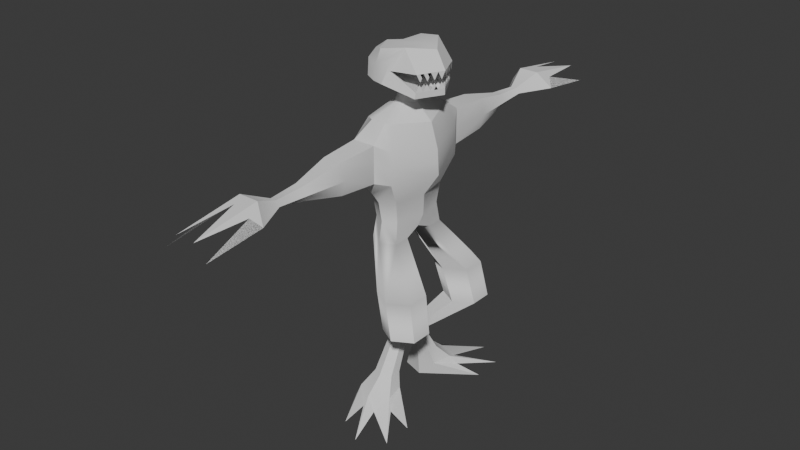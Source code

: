# Source: monster.blend  (saved by Blender 4.0.36; exported with 4.5.12 LTS)
import bpy
from mathutils import Matrix  # noqa: F401  (used for matrix-valued properties, if any)

bpy.ops.wm.read_factory_settings(use_empty=True)
scene = bpy.context.scene
scene.name = 'Scene'

# ---- collections
col_collection = bpy.data.collections.new('Collection'); scene.collection.children.link(col_collection)

# ---- node groups
ng_auto_smooth = bpy.data.node_groups.new('Auto Smooth', 'GeometryNodeTree')
_s = ng_auto_smooth.interface.new_socket(name='Geometry', in_out='OUTPUT', socket_type='NodeSocketGeometry')
_s = ng_auto_smooth.interface.new_socket(name='Geometry', in_out='INPUT', socket_type='NodeSocketGeometry')
_s = ng_auto_smooth.interface.new_socket(name='Angle', in_out='INPUT', socket_type='NodeSocketFloat')
_s.subtype = 'ANGLE'
_s.min_value = 0.0
_s.max_value = 3.142
ng_auto_smooth.is_modifier = True
_N = ng_auto_smooth.nodes; _L = ng_auto_smooth.links
n0 = _N.new('NodeGroupOutput'); n0.name = 'Group Output'; n0.location = (480, -100)
n1 = _N.new('NodeGroupInput'); n1.name = 'Group Input'; n1.location = (-420, -300)
n2 = _N.new('NodeGroupInput'); n2.name = 'Group Input.001'; n2.location = (-60, -100)
n3 = _N.new('GeometryNodeSetShadeSmooth'); n3.name = 'Set Shade Smooth'; n3.location = (120, -100)
n3.domain = 'EDGE'
n4 = _N.new('GeometryNodeSetShadeSmooth'); n4.name = 'Set Shade Smooth.001'; n4.location = (300, -100)
n5 = _N.new('GeometryNodeInputMeshEdgeAngle'); n5.name = 'Edge Angle'; n5.location = (-420, -220)
n6 = _N.new('GeometryNodeInputEdgeSmooth'); n6.name = 'Is Edge Smooth'; n6.location = (-60, -160)
n7 = _N.new('GeometryNodeInputShadeSmooth'); n7.name = 'Is Face Smooth'; n7.location = (-240, -340)
n8 = _N.new('FunctionNodeBooleanMath'); n8.name = 'Boolean Math'; n8.location = (-60, -220)
n9 = _N.new('FunctionNodeCompare'); n9.name = 'Compare'; n9.location = (-240, -180)
n9.operation = 'LESS_EQUAL'
_L.new(n5.outputs[0], n9.inputs[0])
_L.new(n4.outputs[0], n0.inputs[0])
_L.new(n1.outputs[1], n9.inputs[1])
_L.new(n9.outputs[0], n8.inputs[0])
_L.new(n7.outputs[0], n8.inputs[1])
_L.new(n2.outputs[0], n3.inputs[0])
_L.new(n6.outputs[0], n3.inputs[1])
_L.new(n3.outputs[0], n4.inputs[0])
_L.new(n8.outputs[0], n3.inputs[2])
n0.is_active_output = True

# ---- world
world_world = bpy.data.worlds.new('World'); scene.world = world_world
world_world.use_nodes = True; world_world.node_tree.nodes.clear()
_N = world_world.node_tree.nodes; _L = world_world.node_tree.links
n0 = _N.new('ShaderNodeOutputWorld'); n0.name = 'World Output'; n0.location = (300, 300)
n1 = _N.new('ShaderNodeBackground'); n1.name = 'Background'; n1.location = (10, 300)
n1.inputs[0].default_value = (0.05088, 0.05088, 0.05088, 1.0)
_L.new(n1.outputs[0], n0.inputs[0])
n0.is_active_output = True
world_world.color = (0.05088, 0.05088, 0.05088)
world_world.use_sun_shadow = False
world_world.sun_shadow_jitter_overblur = 0.0

# ---- meshes
me_cylinder_003 = bpy.data.meshes.new('Cylinder.003')
me_cylinder_003.from_pydata([(0.3784, -1.5, 9.099), (1.166, -1.5, 7.802), (-0.3784, -1.5, 9.099), (-1.306, -1.5, 8.257), (0.9219, -1.5, 8.603), (-0.7913, -1.5, 8.773), (0.6804, -1.5, 6.193), (-1.035, -1.5, 6.508), (-1.231, -1.5, 7.298), (1.219, -1.5, 6.982), (0.4599, -1.5, 5.068), (-0.138, -1.5, 4.828), (0.6491, -1.5, 5.512), (-0.6513, -1.5, 5.512), (-0.488, -1.5, 5.068), (0.3784, -1.5, 9.408), (-0.3784, -1.5, 9.408), (-1.268, -1.5, 7.777), (1.193, -1.5, 7.392), (1.393, -1.5, 9.546), (-1.114, -1.5, 9.85), (1.09, -1.5, 10.83), (-1.196, -1.5, 10.43), (0.614, -1.5, 10.93), (-0.764, -1.5, 10.74), (-0.7732, -1.5, 9.965), (1.393, -1.5, 9.746), (1.393, -1.5, 10.27), (-1.49e-08, -0.2863, -0.8175), (0.0, -1.323, 1.0), (0.25, -0.142, -0.8175), (0.2565, -1.201, 1.0), (0.25, 0.1467, -0.8175), (0.2565, -0.9052, 1.0), (-1.49e-08, 0.291, -0.8175), (0.0, -0.7571, 1.0), (-0.25, 0.1467, -0.8175), (-0.2565, -0.9052, 1.0), (-0.25, -0.142, -0.8175), (-0.2565, -1.201, 1.0), (1.225, -0.6992, 2.261), (0.4599, -0.4355, 4.83), (0.1664, -1.113, 9.099), (1.848, -0.3395, 2.261), (1.848, 0.3798, 2.261), (1.225, 0.7395, 2.261), (0.6021, 0.3798, 2.261), (0.6021, -0.3395, 2.261), (0.0, -0.17, 4.83), (-0.1664, -1.113, 9.099), (0.4599, -0.9666, 4.83), (0.0, -1.232, 4.83), (-0.461, -0.433, 6.193), (0.461, -0.433, 6.193), (0.0, -0.1669, 6.193), (0.6558, 0.01679, 8.033), (-0.6558, 0.01679, 8.033), (-0.5018, -0.3387, 8.773), (0.5018, -0.3387, 8.773), (0.6564, 0.01822, 6.987), (-0.6564, 0.01822, 6.987), (-0.08321, -1.065, 9.099), (-0.3737, 0.444, 8.321), (-0.2509, -0.1938, 8.773), (-0.374, 0.4458, 7.129), (0.08321, -1.065, 9.099), (0.3737, 0.444, 8.321), (0.2509, -0.1938, 8.773), (0.374, 0.4458, 7.129), (0.0, 0.1152, 6.59), (0.2881, 0.2763, 3.45), (0.2881, -0.4805, 3.45), (1.599, 0.2763, 3.45), (0.9435, -0.8589, 3.45), (1.599, -0.4805, 3.45), (0.9435, 0.6547, 3.45), (0.0, -0.3084, 5.512), (0.412, -0.5462, 5.512), (-0.4599, -0.4355, 4.83), (-0.488, -0.9666, 4.83), (-0.412, -0.5462, 5.512), (0.1664, -1.345, 9.408), (-0.1664, -1.345, 9.408), (-0.08321, -1.297, 9.408), (0.08321, -1.297, 9.408), (-0.1426, 3.08, 7.947), (0.1426, 3.08, 7.947), (-0.1427, 3.081, 7.492), (0.1427, 3.081, 7.492), (0.3177, 1.763, 7.216), (-0.3177, 1.763, 7.216), (-0.3174, 1.762, 8.228), (0.3174, 1.762, 8.228), (-0.6561, 0.01751, 7.51), (0.6561, 0.01751, 7.51), (-0.3738, 0.4449, 7.725), (0.3738, 0.4449, 7.725), (-0.3347, 3.08, 7.72), (0.3347, 3.08, 7.72), (-0.485, 1.763, 7.722), (0.485, 1.763, 7.722), (-0.0979, 4.08, 7.878), (0.0979, 4.08, 7.878), (-0.2297, 4.08, 7.721), (-0.09799, 4.08, 7.715), (0.2297, 4.08, 7.721), (0.09799, 4.08, 7.715), (-0.3295, 4.935, 8.249), (0.3295, 4.935, 8.249), (-0.7733, 5.193, 7.723), (-0.3299, 5.193, 8.046), (0.7733, 5.193, 7.723), (0.3299, 5.193, 8.046), (-0.3296, 7.111, 7.918), (0.3296, 7.111, 7.918), (-0.7307, 7.111, 7.466), (0.7307, 7.111, 7.466), (-0.5301, 5.431, 8.007), (0.0, 5.431, 8.244), (0.5301, 5.431, 8.007), (-7.451e-09, -0.9056, 0.0), (0.3369, -0.7191, 0.0), (0.3369, -0.3301, 0.0), (-7.451e-09, -0.1356, 0.0), (-0.3369, -0.3301, 0.0), (-0.3369, -0.7191, 0.0), (0.4685, -0.5896, -0.5), (0.6014, 0.08612, -0.5), (-7.451e-09, 0.4334, -0.5), (-0.6014, 0.08612, -0.5), (-0.6014, -0.6084, -0.5), (-0.0554, -0.7848, -0.5), (-0.01662, -0.7953, -1.0), (1.612, 0.4065, -1.0), (1.612, 1.406, -1.0), (0.7458, 1.906, -1.0), (-0.1202, 1.406, -1.0), (-0.744, -0.5513, -1.0), (0.7961, 0.2566, -0.8174), (0.3934, 0.6116, -0.8274), (-0.04372, 0.6116, -0.7866), (-0.8385, 0.08375, -1.0), (0.9168, -0.7101, 9.519), (-0.8369, -0.7096, 9.85), (-0.393, -0.4569, 9.85), (-0.02138, -0.3605, 9.85), (0.5268, -0.734, 10.95), (-0.9442, -0.8721, 10.34), (-0.3757, -0.5207, 10.32), (0.2613, -0.4851, 10.63), (-0.608, -0.9532, 10.65), (-0.2365, -0.5838, 10.81), (0.185, -0.5094, 10.25), (0.9603, -0.6998, 9.722), (1.009, -0.6791, 10.27), (1.177, -1.1, 9.734), (1.068, -0.8998, 9.728), (1.285, -1.3, 9.74), (1.014, -0.7998, 9.942), (1.231, -1.2, 9.953), (0.1875, -1.5, 10.47), (1.122, -0.9999, 9.947), (1.148, -1.5, 10.29), (1.339, -1.4, 9.959), (1.093, -1.5, 9.659), (1.201, -1.09, 10.27), (1.105, -0.8844, 10.27), (1.297, -1.295, 10.27), (1.057, -0.7817, 10.03), (1.249, -1.192, 10.03), (1.153, -0.987, 10.03), (1.345, -1.397, 10.03), (-1.49e-08, -2.707, -0.8175), (0.0, -1.67, 1.0), (0.25, -2.851, -0.8175), (0.2565, -1.792, 1.0), (0.25, -3.14, -0.8175), (0.2565, -2.088, 1.0), (-1.49e-08, -3.284, -0.8175), (0.0, -2.236, 1.0), (-0.25, -3.14, -0.8175), (-0.2565, -2.088, 1.0), (-0.25, -2.851, -0.8175), (-0.2565, -1.792, 1.0), (1.225, -2.294, 2.261), (0.4599, -2.558, 4.83), (0.1664, -1.88, 9.099), (1.848, -2.654, 2.261), (1.848, -3.373, 2.261), (1.225, -3.733, 2.261), (0.6021, -3.373, 2.261), (0.6021, -2.654, 2.261), (0.0, -2.823, 4.83), (-0.1664, -1.88, 9.099), (0.4599, -2.027, 4.83), (0.0, -1.761, 4.83), (-0.461, -2.56, 6.193), (0.461, -2.56, 6.193), (0.0, -2.826, 6.193), (0.6558, -3.01, 8.033), (-0.6558, -3.01, 8.033), (-0.5018, -2.654, 8.773), (0.5018, -2.654, 8.773), (0.6564, -3.011, 6.987), (-0.6564, -3.011, 6.987), (-0.08321, -1.928, 9.099), (-0.3737, -3.437, 8.321), (-0.2509, -2.799, 8.773), (-0.374, -3.439, 7.129), (0.08321, -1.928, 9.099), (0.3737, -3.437, 8.321), (0.2509, -2.799, 8.773), (0.374, -3.439, 7.129), (0.0, -3.108, 6.59), (0.2881, -3.269, 3.45), (0.2881, -2.513, 3.45), (1.599, -3.269, 3.45), (0.9435, -2.134, 3.45), (1.599, -2.513, 3.45), (0.9435, -3.648, 3.45), (0.0, -2.685, 5.512), (0.412, -2.447, 5.512), (-0.4599, -2.558, 4.83), (-0.488, -2.027, 4.83), (-0.412, -2.447, 5.512), (0.1664, -1.648, 9.408), (-0.1664, -1.648, 9.408), (-0.08321, -1.696, 9.408), (0.08321, -1.696, 9.408), (-0.1426, -6.073, 7.947), (0.1426, -6.073, 7.947), (-0.1427, -6.074, 7.492), (0.1427, -6.074, 7.492), (0.3177, -4.756, 7.216), (-0.3177, -4.756, 7.216), (-0.3174, -4.755, 8.228), (0.3174, -4.755, 8.228), (-0.6561, -3.011, 7.51), (0.6561, -3.011, 7.51), (-0.3738, -3.438, 7.725), (0.3738, -3.438, 7.725), (-0.3347, -6.073, 7.72), (0.3347, -6.073, 7.72), (-0.485, -4.756, 7.722), (0.485, -4.756, 7.722), (-0.0979, -7.073, 7.878), (0.0979, -7.073, 7.878), (-0.2297, -7.073, 7.721), (-0.09799, -7.073, 7.715), (0.2297, -7.073, 7.721), (0.09799, -7.073, 7.715), (-0.3295, -7.928, 8.249), (0.3295, -7.928, 8.249), (-0.7733, -8.186, 7.723), (-0.3299, -8.187, 8.046), (0.7733, -8.186, 7.723), (0.3299, -8.187, 8.046), (-0.3296, -10.1, 7.918), (0.3296, -10.1, 7.918), (-0.7307, -10.1, 7.466), (0.7307, -10.1, 7.466), (-0.5301, -8.425, 8.007), (0.0, -8.424, 8.244), (0.5301, -8.425, 8.007), (-7.451e-09, -2.088, 0.0), (0.3369, -2.274, 0.0), (0.3369, -2.663, 0.0), (-7.451e-09, -2.857, 0.0), (-0.3369, -2.663, 0.0), (-0.3369, -2.274, 0.0), (0.4685, -2.404, -0.5), (0.6014, -3.079, -0.5), (-7.451e-09, -3.426, -0.5), (-0.6014, -3.079, -0.5), (-0.6014, -2.385, -0.5), (-0.0554, -2.208, -0.5), (-0.01662, -2.198, -1.0), (1.612, -3.4, -1.0), (1.612, -4.4, -1.0), (0.7458, -4.9, -1.0), (-0.1202, -4.4, -1.0), (-0.744, -2.442, -1.0), (0.7961, -3.25, -0.8174), (0.3934, -3.605, -0.8274), (-0.04372, -3.605, -0.7866), (-0.8385, -3.077, -1.0), (0.9168, -2.283, 9.519), (-0.8369, -2.284, 9.85), (-0.393, -2.536, 9.85), (-0.02138, -2.633, 9.85), (0.5268, -2.259, 10.95), (-0.9442, -2.121, 10.34), (-0.3757, -2.472, 10.32), (0.2613, -2.508, 10.63), (-0.608, -2.04, 10.65), (-0.2365, -2.409, 10.81), (0.185, -2.484, 10.25), (0.9603, -2.293, 9.722), (1.009, -2.314, 10.27), (1.177, -1.893, 9.734), (1.068, -2.093, 9.728), (1.285, -1.693, 9.74), (1.014, -2.193, 9.942), (1.231, -1.793, 9.953), (1.122, -1.993, 9.947), (1.339, -1.593, 9.959), (1.201, -1.904, 10.27), (1.105, -2.109, 10.27), (1.297, -1.698, 10.27), (1.057, -2.211, 10.03), (1.249, -1.801, 10.03), (1.153, -2.006, 10.03), (1.345, -1.596, 10.03)], [], [(25, 164, 153, 152), (39, 37, 46, 47), (120, 29, 31, 121), (121, 31, 33, 122), (122, 33, 35, 123), (123, 35, 37, 124), (124, 37, 39, 125), (125, 39, 29, 120), (28, 30, 32, 34, 36, 38), (74, 73, 51, 50), (37, 35, 45, 46), (31, 29, 40, 43), (35, 33, 44, 45), (33, 31, 43, 44), (29, 39, 47, 40), (71, 70, 78, 79), (72, 74, 50, 41), (73, 71, 79, 51), (75, 72, 41, 48), (70, 75, 48, 78), (63, 61, 49, 57), (10, 50, 51, 11), (4, 0, 42, 58), (76, 54, 52, 80), (48, 78, 79, 51, 50, 41), (77, 53, 54, 76), (5, 3, 56, 57), (2, 5, 57, 49), (1, 4, 58, 55), (62, 63, 57, 56), (55, 58, 67, 66), (94, 55, 66, 96), (58, 42, 65, 67), (67, 65, 61, 63), (66, 67, 63, 62), (68, 64, 69), (54, 69, 64, 60, 52), (53, 59, 68, 69, 54), (7, 8, 60, 52), (94, 59, 9, 18), (9, 59, 53, 6), (46, 45, 75, 70), (45, 44, 72, 75), (40, 47, 71, 73), (44, 43, 74, 72), (47, 46, 70, 71), (43, 40, 73, 74), (14, 11, 51, 79), (41, 77, 76, 48), (48, 76, 80, 78), (7, 13, 80, 52), (13, 80, 78, 79, 14), (12, 77, 41, 50, 10), (75, 72, 74, 73, 71, 70), (12, 6, 53, 77), (42, 0, 15, 81), (65, 42, 81, 84), (49, 61, 83, 82), (61, 65, 84, 83), (2, 49, 82, 16), (87, 88, 106, 104), (100, 92, 86, 98), (92, 91, 85, 86), (89, 88, 87, 90), (99, 97, 85, 91), (95, 99, 91, 62), (68, 89, 90, 64), (66, 62, 91, 92), (96, 66, 92, 100), (93, 56, 3, 17), (93, 95, 62, 56), (60, 64, 95, 93), (60, 93, 17, 8), (68, 96, 100, 89), (64, 90, 99, 95), (90, 87, 97, 99), (89, 100, 98, 88), (106, 105, 111, 112), (55, 94, 18, 1), (59, 94, 96, 68), (98, 86, 102, 105), (97, 87, 104, 103), (88, 98, 105, 106), (85, 97, 103, 101), (86, 85, 101, 102), (102, 101, 107, 108), (105, 102, 108, 111), (104, 106, 112, 110), (103, 104, 110, 109), (101, 103, 109, 107), (107, 109, 115, 117, 113), (108, 107, 113, 118, 114), (111, 108, 114, 119, 116), (115, 109, 110, 113, 117), (112, 114, 118, 113, 110), (116, 119, 114, 112, 111), (130, 125, 120, 131), (129, 124, 125, 130), (128, 123, 124, 129), (127, 122, 123, 128), (126, 121, 122, 127), (131, 120, 121, 126), (132, 131, 126, 133), (133, 126, 127, 134, 138), (134, 127, 128, 135, 139), (135, 128, 129, 136, 140), (137, 130, 131, 132), (30, 28, 132, 133), (134, 32, 30, 133, 138), (34, 32, 134, 139, 135), (36, 34, 135, 140, 136), (38, 36, 136, 141, 137), (28, 38, 137, 132), (137, 141, 129, 130), (129, 141, 136), (83, 84, 145, 144), (16, 82, 143, 20), (81, 15, 19, 142), (82, 83, 144, 143), (84, 81, 142, 145), (143, 144, 148, 147), (145, 142, 153, 152, 154, 146, 149), (144, 145, 149, 148), (20, 143, 147, 22), (27, 154, 162), (147, 148, 151, 150), (148, 149, 146, 151), (22, 147, 150, 24), (146, 21, 23), (146, 23, 24, 150, 151), (26, 153, 164), (21, 146, 154, 27), (168, 154, 166), (162, 154, 160), (154, 152, 25, 160), (170, 165, 166), (169, 165, 167), (171, 167, 27), (158, 156, 153), (161, 155, 156), (159, 157, 155), (163, 157, 26), (26, 153, 142, 19), (25, 164, 297, 296), (183, 181, 190, 191), (264, 173, 175, 265), (265, 175, 177, 266), (266, 177, 179, 267), (267, 179, 181, 268), (268, 181, 183, 269), (269, 183, 173, 264), (172, 174, 176, 178, 180, 182), (218, 217, 195, 194), (181, 179, 189, 190), (175, 173, 184, 187), (179, 177, 188, 189), (177, 175, 187, 188), (173, 183, 191, 184), (215, 214, 222, 223), (216, 218, 194, 185), (217, 215, 223, 195), (219, 216, 185, 192), (214, 219, 192, 222), (207, 205, 193, 201), (10, 194, 195, 11), (4, 0, 186, 202), (220, 198, 196, 224), (192, 222, 223, 195, 194, 185), (221, 197, 198, 220), (5, 3, 200, 201), (2, 5, 201, 193), (1, 4, 202, 199), (206, 207, 201, 200), (199, 202, 211, 210), (238, 199, 210, 240), (202, 186, 209, 211), (211, 209, 205, 207), (210, 211, 207, 206), (212, 208, 213), (198, 213, 208, 204, 196), (197, 203, 212, 213, 198), (7, 8, 204, 196), (238, 203, 9, 18), (9, 203, 197, 6), (190, 189, 219, 214), (189, 188, 216, 219), (184, 191, 215, 217), (188, 187, 218, 216), (191, 190, 214, 215), (187, 184, 217, 218), (14, 11, 195, 223), (185, 221, 220, 192), (192, 220, 224, 222), (7, 13, 224, 196), (13, 224, 222, 223, 14), (12, 221, 185, 194, 10), (219, 216, 218, 217, 215, 214), (12, 6, 197, 221), (186, 0, 15, 225), (209, 186, 225, 228), (193, 205, 227, 226), (205, 209, 228, 227), (2, 193, 226, 16), (231, 232, 250, 248), (244, 236, 230, 242), (236, 235, 229, 230), (233, 232, 231, 234), (243, 241, 229, 235), (239, 243, 235, 206), (212, 233, 234, 208), (210, 206, 235, 236), (240, 210, 236, 244), (237, 200, 3, 17), (237, 239, 206, 200), (204, 208, 239, 237), (204, 237, 17, 8), (212, 240, 244, 233), (208, 234, 243, 239), (234, 231, 241, 243), (233, 244, 242, 232), (250, 249, 255, 256), (199, 238, 18, 1), (203, 238, 240, 212), (242, 230, 246, 249), (241, 231, 248, 247), (232, 242, 249, 250), (229, 241, 247, 245), (230, 229, 245, 246), (246, 245, 251, 252), (249, 246, 252, 255), (248, 250, 256, 254), (247, 248, 254, 253), (245, 247, 253, 251), (251, 253, 259, 261, 257), (252, 251, 257, 262, 258), (255, 252, 258, 263, 260), (259, 253, 254, 257, 261), (256, 258, 262, 257, 254), (260, 263, 258, 256, 255), (274, 269, 264, 275), (273, 268, 269, 274), (272, 267, 268, 273), (271, 266, 267, 272), (270, 265, 266, 271), (275, 264, 265, 270), (276, 275, 270, 277), (277, 270, 271, 278, 282), (278, 271, 272, 279, 283), (279, 272, 273, 280, 284), (281, 274, 275, 276), (174, 172, 276, 277), (278, 176, 174, 277, 282), (178, 176, 278, 283, 279), (180, 178, 279, 284, 280), (182, 180, 280, 285, 281), (172, 182, 281, 276), (281, 285, 273, 274), (273, 285, 280), (227, 228, 289, 288), (16, 226, 287, 20), (225, 15, 19, 286), (226, 227, 288, 287), (228, 225, 286, 289), (287, 288, 292, 291), (289, 286, 297, 296, 298, 290, 293), (288, 289, 293, 292), (20, 287, 291, 22), (27, 298, 162), (291, 292, 295, 294), (292, 293, 290, 295), (22, 291, 294, 24), (290, 21, 23), (290, 23, 24, 294, 295), (26, 297, 164), (21, 290, 298, 27), (309, 298, 307), (162, 298, 160), (298, 296, 25, 160), (311, 306, 307), (310, 306, 308), (312, 308, 27), (302, 300, 297), (304, 299, 300), (303, 301, 299), (305, 301, 26), (26, 297, 286, 19)])
me_cylinder_003.polygons.foreach_set('use_smooth', [True] * 286)
_uv = me_cylinder_003.uv_layers.new(name='UVMap')
_uv.uv.foreach_set('vector', [0.75, 1.0, 0.0, 0.0, 0.6667, 1.0, 0.6667, 1.0, 0.1667, 1.0, 0.3333, 1.0, 0.3333, 1.0, 0.1667, 1.0, 1.0, 0.75, 1.0, 1.0, 0.8333, 1.0, 0.8333, 0.75, 0.8333, 0.75, 0.8333, 1.0, 0.6667, 1.0, 0.6667, 0.75, 0.6667, 0.75, 0.6667, 1.0, 0.5, 1.0, 0.5, 0.75, 0.5, 0.75, 0.5, 1.0, 0.3333, 1.0, 0.3333, 0.75, 0.3333, 0.75, 0.3333, 1.0, 0.1667, 1.0, 0.1667, 0.75, 0.1667, 0.75, 0.1667, 1.0, -8.941e-08, 1.0, -8.941e-08, 0.75, 0.75, 0.4781, 0.9475, 0.364, 0.9475, 0.136, 0.75, 0.02193, 0.5525, 0.136, 0.5525, 0.364, 0.8333, 1.0, 1.0, 1.0, 1.0, 1.0, 0.8333, 1.0, 0.3333, 1.0, 0.5, 1.0, 0.5, 1.0, 0.3333, 1.0, 0.8333, 1.0, 1.0, 1.0, 1.0, 1.0, 0.8333, 1.0, 0.5, 1.0, 0.6667, 1.0, 0.6667, 1.0, 0.5, 1.0, 0.6667, 1.0, 0.8333, 1.0, 0.8333, 1.0, 0.6667, 1.0, -8.941e-08, 1.0, 0.1667, 1.0, 0.1667, 1.0, -8.941e-08, 1.0, 0.1667, 1.0, 0.3333, 1.0, 0.3333, 1.0, 0.1667, 1.0, 0.6667, 1.0, 0.8333, 1.0, 0.8333, 1.0, 0.6667, 1.0, -8.941e-08, 1.0, 0.1667, 1.0, 0.1667, 1.0, -8.941e-08, 1.0, 0.5, 1.0, 0.6667, 1.0, 0.6667, 1.0, 0.5, 1.0, 0.3333, 1.0, 0.5, 1.0, 0.5, 1.0, 0.3333, 1.0, 0.4167, 1.0, 0.4167, 1.0, 0.3333, 1.0, 0.3333, 1.0, 0.0, 0.0, 0.0, 0.0, 0.0, 0.0, 0.0, 0.0, 0.75, 1.0, 0.75, 1.0, 0.6667, 1.0, 0.6667, 1.0, 0.5, 1.0, 0.5, 1.0, 0.3333, 1.0, 0.3333, 1.0, 0.0, 0.0, 0.0, 0.0, 0.0, 0.0, 0.0, 0.0, 0.0, 0.0, 0.0, 0.0, 0.6667, 1.0, 0.6667, 1.0, 0.5, 1.0, 0.5, 1.0, 0.25, 1.0, 0.25, 1.0, 0.3333, 1.0, 0.3333, 1.0, 0.25, 1.0, 0.25, 1.0, 0.3333, 1.0, 0.3333, 1.0, 0.75, 1.0, 0.75, 1.0, 0.6667, 1.0, 0.6667, 1.0, 0.4167, 1.0, 0.4167, 1.0, 0.3333, 1.0, 0.3333, 1.0, 0.6667, 1.0, 0.6667, 1.0, 0.5833, 1.0, 0.5833, 1.0, 0.6667, 1.0, 0.6667, 1.0, 0.5833, 1.0, 0.5833, 1.0, 0.6667, 1.0, 0.6667, 1.0, 0.5833, 1.0, 0.5833, 1.0, 0.5833, 1.0, 0.5833, 1.0, 0.4167, 1.0, 0.4167, 1.0, 0.5833, 1.0, 0.5833, 1.0, 0.4167, 1.0, 0.4167, 1.0, 0.5833, 1.0, 0.4167, 1.0, 0.0, 0.0, 0.0, 0.0, 0.0, 0.0, 0.0, 0.0, 0.0, 0.0, 0.0, 0.0, 0.0, 0.0, 0.0, 0.0, 0.0, 0.0, 0.0, 0.0, 0.0, 0.0, 0.0, 0.0, 0.0, 0.0, 0.0, 0.0, 0.0, 0.0, 0.6667, 1.0, 0.6667, 1.0, 0.0, 0.0, 0.375, 0.5, 0.0, 0.0, 0.0, 0.0, 0.0, 0.0, 0.0, 0.0, 0.3333, 1.0, 0.5, 1.0, 0.5, 1.0, 0.3333, 1.0, 0.5, 1.0, 0.6667, 1.0, 0.6667, 1.0, 0.5, 1.0, -8.941e-08, 1.0, 0.1667, 1.0, 0.1667, 1.0, -8.941e-08, 1.0, 0.6667, 1.0, 0.8333, 1.0, 0.8333, 1.0, 0.6667, 1.0, 0.1667, 1.0, 0.3333, 1.0, 0.3333, 1.0, 0.1667, 1.0, 0.8333, 1.0, 1.0, 1.0, 1.0, 1.0, 0.8333, 1.0, 0.0, 0.0, 0.0, 0.0, 0.0, 0.0, 0.0, 0.0, 0.6667, 1.0, 0.6667, 1.0, 0.5, 1.0, 0.5, 1.0, 0.5, 1.0, 0.5, 1.0, 0.3333, 1.0, 0.3333, 1.0, 0.0, 0.0, 0.0, 0.0, 0.0, 0.0, 0.0, 0.0, 0.0, 0.0, 0.0, 0.0, 0.0, 0.0, 0.0, 0.0, 0.0, 0.0, 0.0, 0.0, 0.0, 0.0, 0.0, 0.0, 0.0, 0.0, 0.0, 0.0, 0.0, 0.0, 0.0, 0.0, 0.0, 0.0, 0.0, 0.0, 0.0, 0.0, 0.0, 0.0, 0.0, 0.0, 0.0, 0.0, 0.0, 0.0, 0.0, 0.0, 0.6667, 1.0, 0.75, 1.0, 0.75, 1.0, 0.6667, 1.0, 0.5833, 1.0, 0.6667, 1.0, 0.6667, 1.0, 0.5833, 1.0, 0.3333, 1.0, 0.4167, 1.0, 0.4167, 1.0, 0.3333, 1.0, 0.4167, 1.0, 0.5833, 1.0, 0.5833, 1.0, 0.4167, 1.0, 0.25, 1.0, 0.3333, 1.0, 0.3333, 1.0, 0.25, 1.0, 0.4167, 1.0, 0.5833, 1.0, 0.5833, 1.0, 0.4167, 1.0, 0.5833, 1.0, 0.5833, 1.0, 0.5833, 1.0, 0.5833, 1.0, 0.5833, 1.0, 0.4167, 1.0, 0.4167, 1.0, 0.5833, 1.0, 0.5833, 1.0, 0.5833, 1.0, 0.4167, 1.0, 0.4167, 1.0, 0.4167, 1.0, 0.4167, 1.0, 0.4167, 1.0, 0.4167, 1.0, 0.4167, 1.0, 0.4167, 1.0, 0.4167, 1.0, 0.4167, 1.0, 0.5833, 1.0, 0.5833, 1.0, 0.4167, 1.0, 0.4167, 1.0, 0.5833, 1.0, 0.4167, 1.0, 0.4167, 1.0, 0.5833, 1.0, 0.5833, 1.0, 0.5833, 1.0, 0.5833, 1.0, 0.5833, 1.0, 0.1667, 0.5, 0.3333, 1.0, 0.25, 1.0, 0.125, 0.5, 0.1667, 0.5, 0.2083, 0.5, 0.4167, 1.0, 0.3333, 1.0, 0.0, 0.0, 0.0, 0.0, 0.2083, 0.5, 0.1667, 0.5, 0.0, 0.0, 0.1667, 0.5, 0.125, 0.5, 0.0, 0.0, 0.5833, 1.0, 0.5833, 1.0, 0.5833, 1.0, 0.5833, 1.0, 0.4167, 1.0, 0.4167, 1.0, 0.4167, 1.0, 0.4167, 1.0, 0.4167, 1.0, 0.4167, 1.0, 0.4167, 1.0, 0.4167, 1.0, 0.5833, 1.0, 0.5833, 1.0, 0.5833, 1.0, 0.5833, 1.0, 0.5833, 1.0, 0.5833, 1.0, 0.5833, 1.0, 0.5833, 1.0, 0.6667, 1.0, 0.6667, 1.0, 0.375, 0.5, 0.75, 1.0, 0.6667, 1.0, 0.6667, 1.0, 0.5833, 1.0, 0.5833, 1.0, 0.5833, 1.0, 0.5833, 1.0, 0.5833, 1.0, 0.5833, 1.0, 0.4167, 1.0, 0.4167, 1.0, 0.4167, 1.0, 0.4167, 1.0, 0.5833, 1.0, 0.5833, 1.0, 0.5833, 1.0, 0.5833, 1.0, 0.4167, 1.0, 0.4167, 1.0, 0.4167, 1.0, 0.4167, 1.0, 0.5833, 1.0, 0.4167, 1.0, 0.4167, 1.0, 0.5833, 1.0, 0.5833, 1.0, 0.4167, 1.0, 0.4167, 1.0, 0.5833, 1.0, 0.5833, 1.0, 0.5833, 1.0, 0.5833, 1.0, 0.5833, 1.0, 0.4167, 1.0, 0.5833, 1.0, 0.5833, 1.0, 0.4167, 1.0, 0.4167, 1.0, 0.4167, 1.0, 0.4167, 1.0, 0.4167, 1.0, 0.4167, 1.0, 0.4167, 1.0, 0.4167, 1.0, 0.4167, 1.0, 0.4167, 1.0, 0.4167, 1.0, 0.4167, 1.0, 0.4167, 1.0, 0.4167, 1.0, 0.5833, 1.0, 0.4167, 1.0, 0.4167, 1.0, 0.5, 1.0, 0.5833, 1.0, 0.5833, 1.0, 0.5833, 1.0, 0.5833, 1.0, 0.5833, 1.0, 0.5833, 1.0, 0.4167, 1.0, 0.4167, 1.0, 0.4167, 1.0, 0.4167, 1.0, 0.4167, 1.0, 0.5833, 1.0, 0.5833, 1.0, 0.5, 1.0, 0.4167, 1.0, 0.4167, 1.0, 0.5833, 1.0, 0.5833, 1.0, 0.5833, 1.0, 0.5833, 1.0, 0.5833, 1.0, 0.1667, 0.625, 0.1667, 0.75, -8.941e-08, 0.75, -8.941e-08, 0.625, 0.3333, 0.625, 0.3333, 0.75, 0.1667, 0.75, 0.1667, 0.625, 0.5, 0.625, 0.5, 0.75, 0.3333, 0.75, 0.3333, 0.625, 0.6667, 0.625, 0.6667, 0.75, 0.5, 0.75, 0.5, 0.625, 0.8333, 0.625, 0.8333, 0.75, 0.6667, 0.75, 0.6667, 0.625, 1.0, 0.625, 1.0, 0.75, 0.8333, 0.75, 0.8333, 0.625, 1.0, 0.5, 1.0, 0.625, 0.8333, 0.625, 0.8333, 0.5, 0.8333, 0.5, 0.8333, 0.625, 0.6667, 0.625, 0.6667, 0.5, 0.75, 0.5, 0.6667, 0.5, 0.6667, 0.625, 0.5, 0.625, 0.5, 0.5, 0.5833, 0.5, 0.5, 0.5, 0.5, 0.625, 0.3333, 0.625, 0.3333, 0.5, 0.4167, 0.5, 0.1667, 0.5, 0.1667, 0.625, -8.941e-08, 0.625, -8.941e-08, 0.5, 0.9475, 0.364, 0.75, 0.4781, 0.75, 0.49, 0.9578, 0.37, 0.9578, 0.13, 0.9475, 0.136, 0.9475, 0.364, 0.9578, 0.37, 0.75, 0.5, 0.75, 0.02193, 0.9475, 0.136, 0.9578, 0.13, 0.8539, 0.07, 0.75, 0.01, 0.5525, 0.136, 0.75, 0.02193, 0.75, 0.01, 0.6461, 0.07, 0.5422, 0.13, 0.5525, 0.364, 0.5525, 0.136, 0.5422, 0.13, 0.5422, 0.25, 0.5422, 0.37, 0.75, 0.4781, 0.5525, 0.364, 0.5422, 0.37, 0.75, 0.49, 0.1667, 0.5, 0.5422, 0.25, 0.3333, 0.625, 0.1667, 0.625, 0.3333, 0.625, 0.5422, 0.25, 0.5422, 0.13, 0.4167, 1.0, 0.5833, 1.0, 0.5833, 1.0, 0.4167, 1.0, 0.25, 1.0, 0.3333, 1.0, 0.3333, 1.0, 0.25, 1.0, 0.6667, 1.0, 0.75, 1.0, 0.75, 1.0, 0.6667, 1.0, 0.3333, 1.0, 0.4167, 1.0, 0.4167, 1.0, 0.3333, 1.0, 0.5833, 1.0, 0.6667, 1.0, 0.6667, 1.0, 0.5833, 1.0, 0.3333, 1.0, 0.4167, 1.0, 0.4167, 1.0, 0.3333, 1.0, 0.5833, 1.0, 0.6667, 1.0, 0.6667, 1.0, 0.6667, 1.0, 0.6667, 1.0, 0.6667, 1.0, 0.5833, 1.0, 0.4167, 1.0, 0.5833, 1.0, 0.5833, 1.0, 0.4167, 1.0, 0.25, 1.0, 0.3333, 1.0, 0.3333, 1.0, 0.25, 1.0, 0.0, 0.0, 0.6667, 1.0, 0.0, 0.0, 0.3333, 1.0, 0.4167, 1.0, 0.4167, 1.0, 0.3333, 1.0, 0.4167, 1.0, 0.5833, 1.0, 0.5833, 1.0, 0.4167, 1.0, 0.25, 1.0, 0.3333, 1.0, 0.3333, 1.0, 0.25, 1.0, 0.6667, 1.0, 0.75, 1.0, 0.75, 1.0, 0.6667, 1.0, 0.75, 1.0, 0.25, 1.0, 0.3333, 1.0, 0.4167, 1.0, 0.0, 0.0, 0.0, 0.0, 0.0, 0.0, 0.75, 1.0, 0.6667, 1.0, 0.6667, 1.0, 0.0, 0.0, 0.0, 0.0, 0.0, 0.0, 0.0, 0.0, 0.0, 0.0, 0.6667, 1.0, 0.0, 0.0, 0.6667, 1.0, 0.6667, 1.0, 0.75, 1.0, 0.0, 0.0, 0.0, 0.0, 0.0, 0.0, 0.0, 0.0, 0.0, 0.0, 0.0, 0.0, 0.0, 0.0, 0.0, 0.0, 0.0, 0.0, 0.0, 0.0, 0.0, 0.0, 0.0, 0.0, 0.0, 0.0, 0.0, 0.0, 0.0, 0.0, 0.0, 0.0, 0.0, 0.0, 0.0, 0.0, 0.0, 0.0, 0.0, 0.0, 0.0, 0.0, 0.0, 0.0, 0.0, 0.0, 0.0, 0.0, 0.6667, 1.0, 0.75, 1.0, 0.75, 1.0, 0.0, 0.0, 0.6667, 1.0, 0.6667, 1.0, 0.1667, 1.0, 0.3333, 1.0, 0.3333, 1.0, 0.1667, 1.0, 1.0, 0.75, 1.0, 1.0, 0.8333, 1.0, 0.8333, 0.75, 0.8333, 0.75, 0.8333, 1.0, 0.6667, 1.0, 0.6667, 0.75, 0.6667, 0.75, 0.6667, 1.0, 0.5, 1.0, 0.5, 0.75, 0.5, 0.75, 0.5, 1.0, 0.3333, 1.0, 0.3333, 0.75, 0.3333, 0.75, 0.3333, 1.0, 0.1667, 1.0, 0.1667, 0.75, 0.1667, 0.75, 0.1667, 1.0, -8.941e-08, 1.0, -8.941e-08, 0.75, 0.75, 0.4781, 0.9475, 0.364, 0.9475, 0.136, 0.75, 0.02193, 0.5525, 0.136, 0.5525, 0.364, 0.8333, 1.0, 1.0, 1.0, 1.0, 1.0, 0.8333, 1.0, 0.3333, 1.0, 0.5, 1.0, 0.5, 1.0, 0.3333, 1.0, 0.8333, 1.0, 1.0, 1.0, 1.0, 1.0, 0.8333, 1.0, 0.5, 1.0, 0.6667, 1.0, 0.6667, 1.0, 0.5, 1.0, 0.6667, 1.0, 0.8333, 1.0, 0.8333, 1.0, 0.6667, 1.0, -8.941e-08, 1.0, 0.1667, 1.0, 0.1667, 1.0, -8.941e-08, 1.0, 0.1667, 1.0, 0.3333, 1.0, 0.3333, 1.0, 0.1667, 1.0, 0.6667, 1.0, 0.8333, 1.0, 0.8333, 1.0, 0.6667, 1.0, -8.941e-08, 1.0, 0.1667, 1.0, 0.1667, 1.0, -8.941e-08, 1.0, 0.5, 1.0, 0.6667, 1.0, 0.6667, 1.0, 0.5, 1.0, 0.3333, 1.0, 0.5, 1.0, 0.5, 1.0, 0.3333, 1.0, 0.4167, 1.0, 0.4167, 1.0, 0.3333, 1.0, 0.3333, 1.0, 0.0, 0.0, 0.0, 0.0, 0.0, 0.0, 0.0, 0.0, 0.75, 1.0, 0.75, 1.0, 0.6667, 1.0, 0.6667, 1.0, 0.5, 1.0, 0.5, 1.0, 0.3333, 1.0, 0.3333, 1.0, 0.0, 0.0, 0.0, 0.0, 0.0, 0.0, 0.0, 0.0, 0.0, 0.0, 0.0, 0.0, 0.6667, 1.0, 0.6667, 1.0, 0.5, 1.0, 0.5, 1.0, 0.25, 1.0, 0.25, 1.0, 0.3333, 1.0, 0.3333, 1.0, 0.25, 1.0, 0.25, 1.0, 0.3333, 1.0, 0.3333, 1.0, 0.75, 1.0, 0.75, 1.0, 0.6667, 1.0, 0.6667, 1.0, 0.4167, 1.0, 0.4167, 1.0, 0.3333, 1.0, 0.3333, 1.0, 0.6667, 1.0, 0.6667, 1.0, 0.5833, 1.0, 0.5833, 1.0, 0.6667, 1.0, 0.6667, 1.0, 0.5833, 1.0, 0.5833, 1.0, 0.6667, 1.0, 0.6667, 1.0, 0.5833, 1.0, 0.5833, 1.0, 0.5833, 1.0, 0.5833, 1.0, 0.4167, 1.0, 0.4167, 1.0, 0.5833, 1.0, 0.5833, 1.0, 0.4167, 1.0, 0.4167, 1.0, 0.5833, 1.0, 0.4167, 1.0, 0.0, 0.0, 0.0, 0.0, 0.0, 0.0, 0.0, 0.0, 0.0, 0.0, 0.0, 0.0, 0.0, 0.0, 0.0, 0.0, 0.0, 0.0, 0.0, 0.0, 0.0, 0.0, 0.0, 0.0, 0.0, 0.0, 0.0, 0.0, 0.0, 0.0, 0.6667, 1.0, 0.6667, 1.0, 0.0, 0.0, 0.375, 0.5, 0.0, 0.0, 0.0, 0.0, 0.0, 0.0, 0.0, 0.0, 0.3333, 1.0, 0.5, 1.0, 0.5, 1.0, 0.3333, 1.0, 0.5, 1.0, 0.6667, 1.0, 0.6667, 1.0, 0.5, 1.0, -8.941e-08, 1.0, 0.1667, 1.0, 0.1667, 1.0, -8.941e-08, 1.0, 0.6667, 1.0, 0.8333, 1.0, 0.8333, 1.0, 0.6667, 1.0, 0.1667, 1.0, 0.3333, 1.0, 0.3333, 1.0, 0.1667, 1.0, 0.8333, 1.0, 1.0, 1.0, 1.0, 1.0, 0.8333, 1.0, 0.0, 0.0, 0.0, 0.0, 0.0, 0.0, 0.0, 0.0, 0.6667, 1.0, 0.6667, 1.0, 0.5, 1.0, 0.5, 1.0, 0.5, 1.0, 0.5, 1.0, 0.3333, 1.0, 0.3333, 1.0, 0.0, 0.0, 0.0, 0.0, 0.0, 0.0, 0.0, 0.0, 0.0, 0.0, 0.0, 0.0, 0.0, 0.0, 0.0, 0.0, 0.0, 0.0, 0.0, 0.0, 0.0, 0.0, 0.0, 0.0, 0.0, 0.0, 0.0, 0.0, 0.0, 0.0, 0.0, 0.0, 0.0, 0.0, 0.0, 0.0, 0.0, 0.0, 0.0, 0.0, 0.0, 0.0, 0.0, 0.0, 0.0, 0.0, 0.0, 0.0, 0.6667, 1.0, 0.75, 1.0, 0.75, 1.0, 0.6667, 1.0, 0.5833, 1.0, 0.6667, 1.0, 0.6667, 1.0, 0.5833, 1.0, 0.3333, 1.0, 0.4167, 1.0, 0.4167, 1.0, 0.3333, 1.0, 0.4167, 1.0, 0.5833, 1.0, 0.5833, 1.0, 0.4167, 1.0, 0.25, 1.0, 0.3333, 1.0, 0.3333, 1.0, 0.25, 1.0, 0.4167, 1.0, 0.5833, 1.0, 0.5833, 1.0, 0.4167, 1.0, 0.5833, 1.0, 0.5833, 1.0, 0.5833, 1.0, 0.5833, 1.0, 0.5833, 1.0, 0.4167, 1.0, 0.4167, 1.0, 0.5833, 1.0, 0.5833, 1.0, 0.5833, 1.0, 0.4167, 1.0, 0.4167, 1.0, 0.4167, 1.0, 0.4167, 1.0, 0.4167, 1.0, 0.4167, 1.0, 0.4167, 1.0, 0.4167, 1.0, 0.4167, 1.0, 0.4167, 1.0, 0.5833, 1.0, 0.5833, 1.0, 0.4167, 1.0, 0.4167, 1.0, 0.5833, 1.0, 0.4167, 1.0, 0.4167, 1.0, 0.5833, 1.0, 0.5833, 1.0, 0.5833, 1.0, 0.5833, 1.0, 0.5833, 1.0, 0.1667, 0.5, 0.3333, 1.0, 0.25, 1.0, 0.125, 0.5, 0.1667, 0.5, 0.2083, 0.5, 0.4167, 1.0, 0.3333, 1.0, 0.0, 0.0, 0.0, 0.0, 0.2083, 0.5, 0.1667, 0.5, 0.0, 0.0, 0.1667, 0.5, 0.125, 0.5, 0.0, 0.0, 0.5833, 1.0, 0.5833, 1.0, 0.5833, 1.0, 0.5833, 1.0, 0.4167, 1.0, 0.4167, 1.0, 0.4167, 1.0, 0.4167, 1.0, 0.4167, 1.0, 0.4167, 1.0, 0.4167, 1.0, 0.4167, 1.0, 0.5833, 1.0, 0.5833, 1.0, 0.5833, 1.0, 0.5833, 1.0, 0.5833, 1.0, 0.5833, 1.0, 0.5833, 1.0, 0.5833, 1.0, 0.6667, 1.0, 0.6667, 1.0, 0.375, 0.5, 0.75, 1.0, 0.6667, 1.0, 0.6667, 1.0, 0.5833, 1.0, 0.5833, 1.0, 0.5833, 1.0, 0.5833, 1.0, 0.5833, 1.0, 0.5833, 1.0, 0.4167, 1.0, 0.4167, 1.0, 0.4167, 1.0, 0.4167, 1.0, 0.5833, 1.0, 0.5833, 1.0, 0.5833, 1.0, 0.5833, 1.0, 0.4167, 1.0, 0.4167, 1.0, 0.4167, 1.0, 0.4167, 1.0, 0.5833, 1.0, 0.4167, 1.0, 0.4167, 1.0, 0.5833, 1.0, 0.5833, 1.0, 0.4167, 1.0, 0.4167, 1.0, 0.5833, 1.0, 0.5833, 1.0, 0.5833, 1.0, 0.5833, 1.0, 0.5833, 1.0, 0.4167, 1.0, 0.5833, 1.0, 0.5833, 1.0, 0.4167, 1.0, 0.4167, 1.0, 0.4167, 1.0, 0.4167, 1.0, 0.4167, 1.0, 0.4167, 1.0, 0.4167, 1.0, 0.4167, 1.0, 0.4167, 1.0, 0.4167, 1.0, 0.4167, 1.0, 0.4167, 1.0, 0.4167, 1.0, 0.4167, 1.0, 0.5833, 1.0, 0.4167, 1.0, 0.4167, 1.0, 0.5, 1.0, 0.5833, 1.0, 0.5833, 1.0, 0.5833, 1.0, 0.5833, 1.0, 0.5833, 1.0, 0.5833, 1.0, 0.4167, 1.0, 0.4167, 1.0, 0.4167, 1.0, 0.4167, 1.0, 0.4167, 1.0, 0.5833, 1.0, 0.5833, 1.0, 0.5, 1.0, 0.4167, 1.0, 0.4167, 1.0, 0.5833, 1.0, 0.5833, 1.0, 0.5833, 1.0, 0.5833, 1.0, 0.5833, 1.0, 0.1667, 0.625, 0.1667, 0.75, -8.941e-08, 0.75, -8.941e-08, 0.625, 0.3333, 0.625, 0.3333, 0.75, 0.1667, 0.75, 0.1667, 0.625, 0.5, 0.625, 0.5, 0.75, 0.3333, 0.75, 0.3333, 0.625, 0.6667, 0.625, 0.6667, 0.75, 0.5, 0.75, 0.5, 0.625, 0.8333, 0.625, 0.8333, 0.75, 0.6667, 0.75, 0.6667, 0.625, 1.0, 0.625, 1.0, 0.75, 0.8333, 0.75, 0.8333, 0.625, 1.0, 0.5, 1.0, 0.625, 0.8333, 0.625, 0.8333, 0.5, 0.8333, 0.5, 0.8333, 0.625, 0.6667, 0.625, 0.6667, 0.5, 0.75, 0.5, 0.6667, 0.5, 0.6667, 0.625, 0.5, 0.625, 0.5, 0.5, 0.5833, 0.5, 0.5, 0.5, 0.5, 0.625, 0.3333, 0.625, 0.3333, 0.5, 0.4167, 0.5, 0.1667, 0.5, 0.1667, 0.625, -8.941e-08, 0.625, -8.941e-08, 0.5, 0.9475, 0.364, 0.75, 0.4781, 0.75, 0.49, 0.9578, 0.37, 0.9578, 0.13, 0.9475, 0.136, 0.9475, 0.364, 0.9578, 0.37, 0.75, 0.5, 0.75, 0.02193, 0.9475, 0.136, 0.9578, 0.13, 0.8539, 0.07, 0.75, 0.01, 0.5525, 0.136, 0.75, 0.02193, 0.75, 0.01, 0.6461, 0.07, 0.5422, 0.13, 0.5525, 0.364, 0.5525, 0.136, 0.5422, 0.13, 0.5422, 0.25, 0.5422, 0.37, 0.75, 0.4781, 0.5525, 0.364, 0.5422, 0.37, 0.75, 0.49, 0.1667, 0.5, 0.5422, 0.25, 0.3333, 0.625, 0.1667, 0.625, 0.3333, 0.625, 0.5422, 0.25, 0.5422, 0.13, 0.4167, 1.0, 0.5833, 1.0, 0.5833, 1.0, 0.4167, 1.0, 0.25, 1.0, 0.3333, 1.0, 0.3333, 1.0, 0.25, 1.0, 0.6667, 1.0, 0.75, 1.0, 0.75, 1.0, 0.6667, 1.0, 0.3333, 1.0, 0.4167, 1.0, 0.4167, 1.0, 0.3333, 1.0, 0.5833, 1.0, 0.6667, 1.0, 0.6667, 1.0, 0.5833, 1.0, 0.3333, 1.0, 0.4167, 1.0, 0.4167, 1.0, 0.3333, 1.0, 0.5833, 1.0, 0.6667, 1.0, 0.6667, 1.0, 0.6667, 1.0, 0.6667, 1.0, 0.6667, 1.0, 0.5833, 1.0, 0.4167, 1.0, 0.5833, 1.0, 0.5833, 1.0, 0.4167, 1.0, 0.25, 1.0, 0.3333, 1.0, 0.3333, 1.0, 0.25, 1.0, 0.0, 0.0, 0.6667, 1.0, 0.0, 0.0, 0.3333, 1.0, 0.4167, 1.0, 0.4167, 1.0, 0.3333, 1.0, 0.4167, 1.0, 0.5833, 1.0, 0.5833, 1.0, 0.4167, 1.0, 0.25, 1.0, 0.3333, 1.0, 0.3333, 1.0, 0.25, 1.0, 0.6667, 1.0, 0.75, 1.0, 0.75, 1.0, 0.6667, 1.0, 0.75, 1.0, 0.25, 1.0, 0.3333, 1.0, 0.4167, 1.0, 0.0, 0.0, 0.0, 0.0, 0.0, 0.0, 0.75, 1.0, 0.6667, 1.0, 0.6667, 1.0, 0.0, 0.0, 0.0, 0.0, 0.0, 0.0, 0.0, 0.0, 0.0, 0.0, 0.6667, 1.0, 0.0, 0.0, 0.6667, 1.0, 0.6667, 1.0, 0.75, 1.0, 0.0, 0.0, 0.0, 0.0, 0.0, 0.0, 0.0, 0.0, 0.0, 0.0, 0.0, 0.0, 0.0, 0.0, 0.0, 0.0, 0.0, 0.0, 0.0, 0.0, 0.0, 0.0, 0.0, 0.0, 0.0, 0.0, 0.0, 0.0, 0.0, 0.0, 0.0, 0.0, 0.0, 0.0, 0.0, 0.0, 0.0, 0.0, 0.0, 0.0, 0.0, 0.0, 0.0, 0.0, 0.0, 0.0, 0.0, 0.0, 0.6667, 1.0, 0.75, 1.0])
me_cylinder_003.update()
arm_armature = bpy.data.armatures.new('Armature')  # bones are not reproduced

# ---- objects
ob_kermit = bpy.data.objects.new('Kermit', me_cylinder_003)
ob_armature = bpy.data.objects.new('Armature', arm_armature)

# ---- transforms, parenting, visibility, modifiers, constraints
ob_kermit.parent = ob_armature
ob_kermit.matrix_parent_inverse = Matrix(((1.0, -0.0, 0.0, -0.0), (-0.0, 1.0, -0.0, 0.0), (0.0, -0.0, 0.6557, -5.49), (-0.0, 0.0, -0.0, 1.0)))
ob_kermit.location = (0.0, 1.495, 1.0)
_vg = ob_kermit.vertex_groups.new(name='abdomen')
for _i, _w in zip([0, 1, 2, 3, 4, 5, 8, 15, 16, 17, 19, 20, 21, 22, 23, 24, 25, 26, 27, 42, 49, 55, 56, 57, 58, 61, 62, 63, 65, 66, 67, 81, 82, 83, 84, 93, 94, 95, 96, 142, 143, 144, 145, 146, 147, 148, 149, 150, 151, 152, 153, 154, 155, 156, 157, 158, 159, 160, 161, 162, 163, 164, 165, 167, 168, 169, 171, 186, 193, 201, 205, 207, 209, 225, 226, 227, 228, 286, 287, 288, 289, 290, 291, 292, 293, 294, 295, 296, 297, 298, 299, 300, 301, 302, 303, 304, 305, 306, 307, 308, 309, 310, 311, 312], [0.1462, 0.004431, 0.6056, 0.1166, 0.0603, 0.2363, 0.04056, 0.2358, 0.8712, 0.07198, 0.06166, 0.3599, 0.0, 0.3028, 0.0, 0.2098, 0.4958, 0.0667, 0.0, 0.1942, 0.3314, 0.03392, 0.05381, 0.1089, 0.08252, 0.2802, 0.03801, 0.09346, 0.2184, 0.02992, 0.082, 0.2011, 0.6633, 0.5104, 0.2695, 0.02201, 0.006366, 0.01375, 0.006086, 0.171, 0.3421, 0.2874, 0.2135, 0.1082, 0.2845, 0.2433, 0.1643, 0.2274, 0.1968, 0.0, 0.1279, 0.003442, 0.08185, 0.1131, 0.07143, 0.1084, 0.06418, 0.05558, 0.09282, 0.0, 0.0, 0.1104, 0.0, 0.0, 0.0, 0.0, 0.0, 0.1092, 0.2168, 0.03092, 0.1718, 0.001101, 0.1313, 0.5181, 0.7586, 0.7582, 0.7542, 0.09896, 0.3289, 0.05225, 0.0, 0.0, 0.0, 0.0, 0.0, 0.0, 0.0, 0.0, 0.029, 0.0, 0.04997, 0.04082, 0.03953, 0.0, 0.0, 0.0, 0.0, 0.0, 0.0, 0.0, 0.0, 0.0, 0.0, 0.0]): _vg.add([_i], _w, 'REPLACE')
_vg = ob_kermit.vertex_groups.new(name='Bone.042')
for _i, _w in zip([19, 20, 21, 22, 23, 24, 25, 26, 27, 42, 49, 55, 56, 57, 58, 61, 62, 63, 65, 66, 67, 81, 82, 83, 84, 93, 95, 96, 142, 143, 144, 145, 146, 147, 148, 149, 150, 151, 152, 153, 154, 155, 156, 157, 158, 159, 160, 161, 162, 163, 164, 165, 166, 167, 168, 169, 170, 171, 286, 287, 288, 289, 290, 291, 292, 293, 294, 295, 296, 297, 298, 299, 300, 301, 302, 303, 304, 305, 306, 307, 308, 309, 310, 311, 312], [0.05475, 0.3242, 0.9479, 0.3951, 0.8983, 0.564, 0.3358, 0.06622, 0.9647, 0.008342, 0.03314, 0.01144, 0.066, 0.1566, 0.04919, 0.03215, 0.05399, 0.1398, 0.01784, 0.02625, 0.07296, 0.02311, 0.02272, 0.0402, 0.03762, 0.02876, 0.02326, 0.0001051, 0.1446, 0.2892, 0.2778, 0.2864, 0.6868, 0.3922, 0.398, 0.5406, 0.5015, 0.5241, 0.4334, 0.1689, 0.8012, 0.1657, 0.1673, 0.1641, 0.1679, 0.1649, 0.9134, 0.1664, 0.9792, 0.1178, 0.07064, 0.8834, 0.8431, 0.9187, 0.8268, 0.9021, 0.8642, 0.8719, 0.09779, 0.3606, 0.4793, 0.518, 0.9368, 0.4206, 0.6978, 0.8169, 0.7138, 0.8346, 0.6761, 0.1351, 0.957, 0.08193, 0.107, 0.05991, 0.1188, 0.0688, 0.09213, 0.05893, 0.9244, 0.9296, 0.9431, 0.9385, 0.9235, 0.8868, 0.9545]): _vg.add([_i], _w, 'REPLACE')
_vg = ob_kermit.vertex_groups.new(name='Bone.001')
for _i, _w in zip([1, 3, 4, 5, 6, 7, 8, 9, 10, 11, 12, 13, 14, 17, 18, 40, 41, 43, 44, 45, 46, 47, 48, 50, 51, 52, 53, 54, 55, 56, 57, 58, 59, 60, 62, 63, 64, 66, 67, 68, 69, 70, 71, 72, 73, 74, 75, 76, 77, 78, 79, 80, 89, 90, 91, 92, 93, 94, 95, 96, 99, 100, 196, 197, 198, 203, 204, 208, 212, 213, 220, 221, 224, 237, 238], [0.2373, 0.1194, 0.09146, 0.04018, 0.6038, 0.4206, 0.3092, 0.4643, 0.1817, 0.04149, 0.4691, 0.08486, 0.03596, 0.1891, 0.3707, 0.02422, 0.119, 0.03447, 0.03262, 0.02688, 0.01733, 0.01074, 0.09585, 0.1528, 0.09128, 0.1496, 0.2324, 0.1475, 0.0905, 0.07252, 0.0423, 0.05537, 0.1494, 0.1134, 0.0555, 0.04377, 0.08192, 0.06097, 0.05185, 0.09264, 0.1167, 0.05373, 0.06041, 0.05488, 0.06704, 0.07123, 0.05258, 0.1307, 0.2028, 0.08042, 0.07638, 0.07712, 0.02414, 0.02122, 0.01131, 0.01302, 0.09174, 0.1215, 0.06601, 0.07762, 0.01553, 0.01919, 0.4763, 0.5088, 0.4266, 0.1297, 0.1188, 0.01539, 0.02035, 0.2104, 0.04539, 0.1168, 0.03272, 0.03006, 0.05202]): _vg.add([_i], _w, 'REPLACE')
_vg = ob_kermit.vertex_groups.new(name='left_hip')
for _i, _w in zip([7, 10, 11, 12, 13, 14, 31, 33, 35, 40, 41, 43, 44, 45, 46, 47, 48, 50, 51, 52, 53, 54, 55, 56, 59, 60, 62, 64, 66, 68, 69, 70, 71, 72, 73, 74, 75, 76, 77, 78, 79, 80, 89, 90, 91, 92, 93, 94, 95, 96, 99, 100], [0.00467, 0.5284, 0.1016, 0.4715, 0.3987, 0.8731, 0.009406, 0.007182, 0.002404, 0.1112, 0.5749, 0.1324, 0.1441, 0.1398, 0.1234, 0.1003, 0.4528, 0.7015, 0.1987, 0.1231, 0.09003, 0.1543, 0.01988, 0.02266, 0.06504, 0.07037, 0.0229, 0.06818, 0.02288, 0.0671, 0.1421, 0.2602, 0.1789, 0.2203, 0.1533, 0.1766, 0.2115, 1.0, 1.0, 0.5162, 0.7585, 1.0, 0.0899, 0.09232, 0.04653, 0.04544, 0.04834, 0.043, 0.04714, 0.04562, 0.06358, 0.06239]): _vg.add([_i], _w, 'REPLACE')
_vg = ob_kermit.vertex_groups.new(name='left_thigh')
for _i, _w in zip([6, 7, 8, 9, 10, 11, 12, 13, 14, 17, 18, 40, 41, 43, 44, 45, 46, 47, 48, 50, 51, 52, 53, 54, 55, 56, 57, 58, 59, 60, 62, 63, 64, 66, 67, 68, 69, 70, 71, 72, 73, 74, 75, 76, 77, 78, 79, 80, 89, 90, 91, 92, 93, 94, 95, 96, 99, 100, 195], [0.04466, 0.06154, 0.02645, 0.01971, 0.04839, 0.313, 0.04089, 0.06158, 0.0743, 0.003646, 0.004986, 0.06335, 1.0, 0.05952, 0.06141, 0.07271, 0.5587, 0.3497, 0.7821, 0.6939, 0.8518, 0.2865, 0.2219, 0.2593, 0.05802, 0.06069, 0.01339, 0.01146, 0.1194, 0.1288, 0.05492, 0.01701, 0.1061, 0.05475, 0.017, 0.1043, 0.2117, 1.0, 1.0, 1.0, 1.0, 1.0, 1.0, 0.2321, 0.1913, 0.6864, 0.8521, 0.2989, 0.1042, 0.1066, 0.05947, 0.05886, 0.08543, 0.08051, 0.07436, 0.07297, 0.07617, 0.07494, 0.00363]): _vg.add([_i], _w, 'REPLACE')
_vg = ob_kermit.vertex_groups.new(name='left_shin')
for _i, _w in zip([28, 29, 30, 31, 33, 35, 37, 38, 39, 40, 43, 44, 45, 46, 47, 77, 120, 121, 122, 123, 124, 125, 126, 127, 128, 129, 130, 131, 132, 137, 141], [0.03428, 0.06305, 0.01024, 0.6247, 0.9388, 0.2699, 0.05102, 0.02447, 0.05247, 1.0, 1.0, 1.0, 1.0, 1.0, 1.0, 0.009921, 0.1509, 0.1387, 0.1693, 0.1873, 0.2028, 0.1929, 0.08292, 0.01985, 0.02836, 0.1216, 0.1303, 0.1127, 0.07784, 0.09232, 0.07625]): _vg.add([_i], _w, 'REPLACE')
_vg = ob_kermit.vertex_groups.new(name='left_ankle')
for _i, _w in zip([29, 31, 33, 35, 37, 39, 40, 41, 43, 44, 45, 46, 47, 48, 50, 70, 71, 72, 73, 74, 75, 78, 120, 121, 122, 123, 124, 125, 126, 131], [0.07091, 0.07864, 0.07006, 0.3231, 0.2267, 0.06441, 0.2011, 0.04138, 0.1933, 0.1942, 0.2073, 0.234, 0.2823, 0.04029, 0.01998, 0.1192, 0.1265, 0.1408, 0.1274, 0.1401, 0.1351, 0.01786, 1.0, 0.9914, 0.8837, 1.0, 0.9516, 1.0, 0.03461, 0.1369]): _vg.add([_i], _w, 'REPLACE')
_vg = ob_kermit.vertex_groups.new(name='left_toe1')
for _i, _w in zip([0, 1, 2, 3, 4, 5, 6, 7, 8, 9, 10, 11, 12, 13, 14, 15, 16, 17, 18, 19, 20, 21, 22, 23, 24, 25, 26, 27, 28, 29, 30, 31, 32, 33, 34, 35, 36, 37, 38, 39, 40, 41, 42, 43, 44, 45, 46, 47, 48, 49, 50, 51, 52, 53, 54, 55, 56, 57, 58, 59, 60, 61, 62, 63, 64, 65, 66, 67, 68, 69, 70, 71, 72, 73, 74, 75, 76, 77, 78, 79, 80, 81, 82, 83, 84, 85, 86, 87, 88, 89, 90, 91, 92, 93, 94, 95, 96, 97, 98, 99, 100, 101, 102, 103, 104, 105, 106, 107, 108, 109, 110, 111, 112, 113, 114, 115, 116, 117, 118, 119, 120, 121, 122, 123, 124, 125, 126, 127, 128, 129, 130, 131, 132, 133, 134, 137, 138, 139, 140, 141, 142, 143, 144, 145, 146, 147, 148, 149, 150, 151, 152, 153, 154, 155, 156, 157, 158, 159, 160, 161, 162, 163, 164, 165, 166, 167, 168, 169, 170, 171, 172, 173, 174, 175, 177, 179, 180, 181, 182, 183, 184, 185, 186, 187, 188, 189, 190, 191, 192, 193, 194, 195, 196, 197, 198, 199, 200, 201, 202, 203, 204, 205, 206, 207, 208, 209, 210, 211, 212, 213, 214, 215, 216, 217, 218, 219, 220, 221, 222, 223, 224, 225, 226, 227, 228, 229, 230, 231, 232, 233, 234, 235, 236, 237, 238, 239, 240, 241, 242, 243, 244, 245, 246, 247, 248, 249, 250, 251, 252, 253, 254, 255, 256, 257, 258, 259, 260, 261, 262, 263, 264, 265, 266, 267, 268, 269, 270, 271, 272, 273, 274, 275, 276, 281, 286, 287, 288, 289, 290, 291, 292, 293, 294, 295, 296, 297, 298, 299, 300, 301, 302, 303, 304, 305, 306, 307, 308, 309, 310, 311, 312], [0.0, 0.0, 0.0, 0.0, 0.0, 0.0, 0.0, 0.0, 0.0, 0.0, 0.0, 0.0, 0.0, 0.0, 0.0, 0.0, 0.0, 0.0, 0.0, 0.0, 0.0, 0.0, 0.0, 0.0, 0.0, 0.0, 0.0, 0.0, 0.3505, 0.0, 0.4125, 0.0, 0.0794, 0.0, 0.0, 0.0, 0.08279, 0.0, 0.1166, 0.0, 0.0, 0.0, 0.0, 0.0, 0.0, 0.0, 0.0, 0.0, 0.0, 0.0, 0.0, 0.0, 0.0, 0.0, 0.0, 0.0, 0.0, 0.0, 0.0, 0.0, 0.0, 0.0, 0.0, 0.0, 0.0, 0.0, 0.0, 0.0, 0.0, 0.0, 0.0, 0.0, 0.0, 0.0, 0.0, 0.0, 0.0, 0.0, 0.0, 0.0, 0.0, 0.0, 0.0, 0.0, 0.0, 0.0, 0.0, 0.0, 0.0, 0.0, 0.0, 0.0, 0.0, 0.0, 0.0, 0.0, 0.0, 0.0, 0.0, 0.0, 0.0, 0.0, 0.0, 0.0, 0.0, 0.0, 0.0, 0.0, 0.0, 0.0, 0.0, 0.0, 0.0, 0.0, 0.0, 0.0, 0.0, 0.0, 0.0, 0.0, 0.01685, 0.0, 0.0, 0.0, 0.0, 0.05103, 0.9935, 0.8557, 0.0, 0.0, 0.1262, 0.2034, 0.3974, 0.7092, 0.0, 0.1639, 0.4758, 0.0, 0.0, 0.1223, 0.0, 0.0, 0.0, 0.0, 0.0, 0.0, 0.0, 0.0, 0.0, 0.0, 0.0, 0.0, 0.0, 0.0, 0.0, 0.0, 0.0, 0.0, 0.0, 0.0, 0.0, 0.0, 0.0, 0.0, 0.0, 0.0, 0.0, 0.0, 0.0, 0.0, 0.0, 0.0, 0.0, 0.0, 0.0, 0.0, 0.0, 0.0, 0.0, 0.0, 0.0, 0.0, 0.0, 0.0, 0.0, 0.0, 0.0, 0.0, 0.0, 0.0, 0.0, 0.0, 0.0, 0.0, 0.0, 0.0, 0.0, 0.0, 0.0, 0.0, 0.0, 0.0, 0.0, 0.0, 0.0, 0.0, 0.0, 0.0, 0.0, 0.0, 0.0, 0.0, 0.0, 0.0, 0.0, 0.0, 0.0, 0.0, 0.0, 0.0, 0.0, 0.0, 0.0, 0.0, 0.0, 0.0, 0.0, 0.0, 0.0, 0.0, 0.0, 0.0, 0.0, 0.0, 0.0, 0.0, 0.0, 0.0, 0.0, 0.0, 0.0, 0.0, 0.0, 0.0, 0.0, 0.0, 0.0, 0.0, 0.0, 0.0, 0.0, 0.0, 0.0, 0.0, 0.0, 0.0, 0.0, 0.0, 0.0, 0.0, 0.0, 0.0, 0.0, 0.0, 0.0, 0.0, 0.0, 0.0, 0.0, 0.0, 0.0, 0.0, 0.0, 0.0, 0.0, 0.0, 0.0, 0.0, 0.0, 0.0, 0.0, 0.0, 0.0, 0.0, 0.0, 0.0, 0.0, 0.0, 0.0, 0.0, 0.0, 0.0, 0.0, 0.0, 0.0, 0.0, 0.0, 0.0, 0.0, 0.0, 0.0]): _vg.add([_i], _w, 'REPLACE')
_vg = ob_kermit.vertex_groups.new(name='left_toe2')
for _i, _w in zip([6, 10, 11, 12, 14, 28, 29, 30, 31, 32, 33, 34, 35, 36, 37, 38, 39, 40, 41, 43, 44, 45, 46, 47, 48, 50, 51, 53, 70, 71, 72, 73, 74, 75, 76, 77, 78, 79, 80, 120, 121, 122, 123, 124, 125, 126, 127, 128, 129, 130, 131, 132, 133, 134, 135, 136, 138, 139, 140, 172, 173, 174, 175, 176, 177, 178, 179, 180, 181, 182, 183, 184, 185, 187, 188, 189, 190, 191, 194, 195, 215, 216, 217, 218, 223, 264, 265, 266, 267, 268, 269, 270, 273, 274, 275, 276, 281, 285], [0.0, 0.0, 0.0, 0.0, 0.0, 0.0, 0.0, 0.0, 0.0, 0.7405, 0.0, 0.0, 0.0, 0.0, 0.0, 0.0, 0.0, 0.0, 0.0, 0.0, 0.02146, 0.04075, 0.0, 0.0, 0.0, 0.0, 0.0, 0.0, 0.0, 0.0, 0.0, 0.0, 0.0, 0.0, 0.0, 0.0, 0.0, 0.0, 0.0, 0.0, 0.0, 0.0, 0.0, 0.0, 0.0, 0.0, 0.005893, 0.0, 0.0, 0.0, 0.0, 0.0, 0.2806, 0.4334, 0.0, 0.0, 0.341, 0.9537, 0.0, 0.0, 0.0, 0.0, 0.0, 0.0, 0.0, 0.0, 0.0, 0.0, 0.0, 0.0, 0.0, 0.0, 0.0, 0.0, 0.0, 0.0, 0.0, 0.0, 0.0, 0.0, 0.0, 0.0, 0.0, 0.0, 0.0, 0.0, 0.0, 0.0, 0.0, 0.0, 0.0, 0.0, 0.0, 0.0, 0.0, 0.0, 0.0, 0.0]): _vg.add([_i], _w, 'REPLACE')
_vg = ob_kermit.vertex_groups.new(name='left_toe3')
for _i, _w in zip([28, 29, 30, 31, 32, 33, 34, 35, 36, 37, 38, 39, 40, 43, 44, 45, 46, 47, 70, 71, 72, 73, 74, 75, 120, 121, 122, 123, 124, 125, 126, 127, 128, 129, 130, 131, 132, 134, 135, 136, 137, 138, 139, 140, 141, 172, 173, 174, 175, 176, 177, 178, 179, 180, 181, 182, 183, 264, 265, 266, 267, 268, 269, 270, 271, 272, 273, 274, 275, 276, 281, 282], [0.0, 0.0, 0.08735, 0.0, 0.2788, 0.0, 0.1029, 0.0, 0.0, 0.0, 0.0, 0.0, 0.0838, 0.0, 0.01584, 0.05885, 0.07273, 0.07824, 0.0235, 0.02822, 0.03961, 0.03776, 0.04475, 0.03364, 0.0, 0.0, 0.0, 0.0, 0.0, 0.0, 0.0, 0.06854, 0.2329, 0.0, 0.0, 0.0, 0.1984, 0.3136, 1.199, 0.558, 0.05901, 0.1304, 0.8391, 0.9789, 0.01873, 0.0, 0.0, 0.0, 0.0, 0.0, 0.0, 0.0, 0.0, 0.0, 0.0, 0.0, 0.0, 0.0, 0.0, 0.0, 0.0, 0.0, 0.0, 0.0, 0.0, 0.0, 0.0, 0.0, 0.0, 0.0, 0.0, 0.0]): _vg.add([_i], _w, 'REPLACE')
_vg = ob_kermit.vertex_groups.new(name='left_toe4')
for _i, _w in zip([28, 29, 30, 31, 32, 33, 34, 35, 36, 37, 38, 39, 40, 43, 44, 45, 46, 47, 70, 71, 72, 73, 74, 75, 120, 121, 122, 123, 124, 125, 126, 127, 128, 129, 130, 131, 132, 136, 137, 138, 139, 140, 141, 173, 175, 177, 179, 181, 183, 264, 265, 266, 267, 268, 269, 275], [0.5821, 0.0, 0.4491, 0.0, 0.2951, 0.0, 0.8807, 0.0, 1.0, 0.0, 0.7383, 0.0, 0.0, 0.0, 0.06854, 0.0696, 0.08805, 0.09483, 0.03873, 0.04473, 0.05372, 0.05304, 0.05698, 0.05023, 0.0, 0.0, 0.0, 0.0, 0.0, 0.0, 0.3268, 0.1878, 0.8625, 0.9988, 0.4231, 0.3825, 0.5114, 0.4563, 0.5841, 0.09074, 0.1522, 1.0, 1.0, 0.0, 0.0, 0.0, 0.0, 0.0, 0.0, 0.0, 0.0, 0.0, 0.0, 0.0, 0.0, 0.0]): _vg.add([_i], _w, 'REPLACE')
_vg = ob_kermit.vertex_groups.new(name='right_hip')
for _i, _w in zip([6, 7, 8, 9, 10, 11, 12, 13, 14, 28, 29, 30, 31, 32, 33, 34, 35, 36, 37, 38, 39, 40, 41, 43, 44, 45, 46, 47, 48, 50, 51, 52, 53, 54, 59, 60, 64, 68, 69, 70, 71, 72, 73, 74, 75, 76, 77, 78, 79, 80, 89, 94, 120, 121, 122, 123, 124, 125, 126, 127, 128, 129, 130, 131, 132, 133, 134, 135, 136, 137, 138, 139, 140, 141, 173, 175, 177, 179, 181, 183, 184, 185, 187, 188, 189, 190, 191, 192, 194, 195, 196, 197, 198, 203, 204, 213, 214, 215, 216, 217, 218, 219, 220, 221, 222, 223, 224, 264, 265, 266, 267, 268, 269, 270, 275], [0.02944, 0.07025, 0.01575, 0.01309, 0.1685, 0.3609, 0.1507, 0.2233, 0.664, 0.0, 0.0, 0.0, 0.0, 0.0, 0.0, 0.0, 0.0, 0.0, 0.0, 0.0, 0.0, 0.0, 0.0, 0.0, 0.0, 0.0, 0.0, 0.0, 0.0, 0.0, 0.02763, 0.01848, 0.0, 0.0, 0.0, 0.001793, 0.0, 0.0, 0.0, 0.0, 0.0, 0.0, 0.0, 0.0, 0.0, 0.0, 0.0, 0.0, 0.08133, 0.0, 0.0, 0.0, 0.0, 0.0, 0.0, 0.0, 0.0, 0.0, 0.0, 0.0, 0.0, 0.0, 0.0, 0.0, 0.0, 0.0, 0.0, 0.0, 0.0, 0.0, 0.0, 0.0, 0.0, 0.0, 0.0, 0.0, 0.0, 0.0, 0.0, 0.0, 0.0, 0.7515, 0.0, 0.0, 0.0, 0.0, 0.0, 0.604, 0.7703, 0.9108, 0.1383, 0.3438, 0.1948, 0.01678, 0.01186, 0.06647, 0.0, 0.0, 0.0, 0.0, 0.0, 0.0, 1.0, 1.0, 0.9098, 1.0, 1.0, 0.0, 0.0, 0.0, 0.0, 0.0, 0.0, 0.0, 0.0]): _vg.add([_i], _w, 'REPLACE')
_vg = ob_kermit.vertex_groups.new(name='right_thigh')
for _i, _w in zip([6, 7, 8, 9, 10, 11, 12, 13, 14, 17, 18, 29, 40, 41, 43, 44, 45, 46, 47, 48, 50, 51, 52, 53, 54, 59, 60, 64, 68, 69, 70, 71, 72, 73, 74, 75, 76, 77, 78, 79, 80, 93, 172, 173, 175, 177, 179, 181, 182, 183, 184, 185, 187, 188, 189, 190, 191, 192, 194, 195, 196, 197, 198, 203, 204, 208, 212, 213, 214, 215, 216, 217, 218, 219, 220, 221, 222, 223, 224, 238, 264, 265, 266, 267, 268, 269, 273, 274, 275], [0.0, 0.0, 0.06039, 0.0, 0.0, 0.1232, 0.0, 0.0, 0.0, 0.02425, 0.0, 0.0, 0.0, 0.0, 0.0, 0.0, 0.0, 0.0, 0.0, 0.0, 0.0, 0.0, 0.0, 0.0, 0.0, 0.01829, 0.0344, 0.004247, 0.0008093, 0.03591, 0.0, 0.0, 0.0, 0.0, 0.0, 0.0, 0.0, 0.0, 0.0, 0.0, 0.0, 0.008384, 0.0, 0.0, 0.0, 0.0, 0.0, 0.0, 0.0, 0.0, 0.01725, 0.9464, 0.0, 0.0, 0.1175, 0.0, 0.0, 0.9656, 0.7661, 0.151, 0.0, 0.0, 0.0, 0.0, 0.0004582, 0.0, 0.0, 0.0, 0.9627, 0.9723, 0.9533, 0.9148, 0.9771, 0.9422, 0.1135, 0.0, 0.878, 0.2026, 0.0, 0.0, 0.0, 0.0, 0.0, 0.0, 0.0, 0.0, 0.0, 0.0, 0.0]): _vg.add([_i], _w, 'REPLACE')
_vg = ob_kermit.vertex_groups.new(name='right_shin')
for _i, _w in zip([10, 11, 12, 14, 41, 48, 50, 51, 70, 71, 72, 73, 74, 75, 79, 173, 175, 177, 179, 181, 183, 184, 185, 187, 188, 189, 190, 191, 192, 194, 195, 214, 215, 216, 217, 218, 219, 220, 221, 222, 223, 224, 265, 266], [0.0, 0.0, 0.0, 0.0, 0.0, 0.0, 0.0, 0.0, 0.0, 0.0, 0.0, 0.0, 0.0, 0.0, 0.0, 0.5454, 0.8965, 0.9763, 0.8847, 0.2957, 0.4678, 0.8418, 0.0, 0.548, 0.5006, 0.5589, 0.8482, 0.9382, 0.0, 0.0, 0.0, 0.0, 0.0, 0.04437, 0.0, 0.0, 0.03766, 0.0, 0.0, 0.0, 0.0, 0.0, 0.05035, 0.009013]): _vg.add([_i], _w, 'REPLACE')
_vg = ob_kermit.vertex_groups.new(name='right_ankle')
for _i, _w in zip([10, 11, 29, 31, 33, 39, 40, 41, 46, 47, 48, 50, 51, 70, 71, 72, 73, 74, 75, 78, 79, 173, 175, 177, 179, 181, 183, 184, 185, 187, 188, 189, 190, 191, 192, 194, 195, 214, 215, 216, 217, 218, 219, 264, 265, 266, 267, 268, 269, 270, 271, 273, 274, 275, 276, 281, 285], [0.0, 0.0, 0.0, 0.0, 0.0, 0.0, 0.0, 0.0, 0.0, 0.0, 0.0, 0.0, 0.0, 0.0, 0.0, 0.0, 0.0, 0.0, 0.0, 0.0, 0.0, 0.2315, 0.0, 0.0, 0.0, 0.1498, 0.2821, 0.0, 0.0, 0.0, 0.0, 0.0, 0.0, 0.0, 0.0, 0.0, 0.0, 0.0, 0.0, 0.0, 0.0, 0.0, 0.0, 0.9612, 0.86, 0.8091, 0.8189, 0.9012, 0.9733, 0.1389, 0.02147, 0.1099, 0.7837, 0.8664, 0.134, 0.2285, 0.05544]): _vg.add([_i], _w, 'REPLACE')
_vg = ob_kermit.vertex_groups.new(name='right_toe3')
for _i, _w in zip([172, 174, 176, 178, 180, 182, 264, 265, 266, 267, 268, 269, 270, 271, 272, 273, 274, 275, 277, 278, 279, 280, 281, 282, 283, 284, 285], [0.0, 0.0, 0.0, 0.5461, 0.0, 0.0, 0.0, 0.0, 0.0, 0.0, 0.0, 0.0, 0.0, 0.0, 0.3095, 0.0, 0.0, 0.0, 0.0, 0.3382, 2.322, 0.1897, 0.0, 0.0, 0.422, 0.6324, 0.0]): _vg.add([_i], _w, 'REPLACE')
_vg = ob_kermit.vertex_groups.new(name='right_toe2')
for _i, _w in zip([172, 174, 176, 178, 180, 182, 264, 265, 266, 267, 270, 271, 272, 274, 275, 276, 277, 278, 281, 282, 283, 284, 285], [0.0, 0.0, 0.3653, 0.0, 0.0, 0.0, 0.0, 0.0, 0.0, 0.0, 0.0, 0.008047, 0.0213, 0.0005706, 0.0, 0.0, 0.2414, 0.6474, 0.1587, 0.1934, 0.14, 0.0, 0.0007233]): _vg.add([_i], _w, 'REPLACE')
_vg = ob_kermit.vertex_groups.new(name='right_toe1')
for _i, _w in zip([172, 174, 176, 182, 265, 266, 270, 271, 274, 275, 276, 277, 278, 281, 282, 285], [0.9232, 0.9535, 0.01568, 0.09631, 0.05557, 0.05636, 0.7503, 0.05646, 0.03814, 0.1123, 0.8205, 0.7689, 0.03812, 0.1923, 0.1203, 0.001696]): _vg.add([_i], _w, 'REPLACE')
_vg = ob_kermit.vertex_groups.new(name='right_toe4')
for _i, _w in zip([172, 178, 180, 182, 268, 272, 273, 274, 280, 281, 284, 285], [0.06526, 0.08629, 0.8829, 0.8653, 0.05523, 0.07406, 0.7532, 0.1099, 0.8262, 0.2585, 0.2487, 0.8223]): _vg.add([_i], _w, 'REPLACE')
_vg = ob_kermit.vertex_groups.new(name='upper_torso')
for _i, _w in zip([0, 1, 2, 3, 4, 5, 7, 8, 9, 15, 17, 18, 19, 26, 42, 49, 52, 53, 55, 56, 57, 58, 59, 60, 61, 62, 63, 64, 65, 66, 67, 68, 69, 81, 82, 83, 84, 89, 90, 91, 92, 93, 94, 95, 96, 99, 100, 142, 143, 144, 145, 147, 148, 149, 151, 152, 153, 155, 156, 157, 158, 159, 161, 163, 164, 186, 193, 199, 200, 201, 202, 205, 207, 209, 211, 225, 226, 227, 228, 286, 297, 300, 302, 305], [1.0, 0.1732, 0.5245, 0.3188, 0.7805, 1.0, 0.04484, 0.1213, 0.07406, 0.3211, 0.1945, 0.1125, 0.03292, 0.01918, 0.7081, 0.2124, 0.00265, 0.003892, 0.09831, 0.09997, 1.0, 1.0, 0.05208, 0.0484, 0.2181, 0.0801, 1.0, 0.04375, 0.4324, 0.08032, 1.0, 0.04567, 0.01899, 0.3438, 0.1615, 0.2411, 0.336, 0.005043, 0.00453, 0.01093, 0.01086, 0.07124, 0.07179, 0.06114, 0.06162, 0.007714, 0.008082, 0.1041, 0.03437, 0.06486, 0.069, 0.001975, 0.03369, 0.01047, 0.001788, 0.04325, 0.08032, 0.03337, 0.05734, 0.02325, 0.06652, 0.02242, 0.04432, 0.02067, 0.03514, 1.0, 0.6737, 0.006464, 0.003389, 1.0, 1.0, 0.6972, 1.0, 0.9779, 0.6727, 0.3619, 0.007934, 0.06083, 0.1682, 0.04641, 0.008482, 0.002161, 0.004889, 0.001074]): _vg.add([_i], _w, 'REPLACE')
_vg = ob_kermit.vertex_groups.new(name='left_shoulder')
for _i, _w in zip([1, 3, 4, 5, 7, 8, 9, 17, 18, 55, 56, 57, 58, 59, 60, 62, 63, 64, 66, 67, 68, 69, 89, 90, 91, 92, 93, 94, 95, 96, 99, 100, 142, 153, 156, 158, 161], [0.1803, 0.08735, 0.06876, 0.01531, 0.01689, 0.08589, 0.07538, 0.1382, 0.1159, 1.0, 1.0, 0.5617, 1.0, 1.0, 0.9193, 0.1039, 0.9068, 0.9097, 0.04901, 0.9349, 0.1796, 0.8212, 0.05942, 0.05961, 0.05716, 0.05653, 1.0, 1.0, 0.0645, 0.1753, 0.07681, 0.07493, 0.07429, 0.05158, 0.02035, 0.03375, 0.005521]): _vg.add([_i], _w, 'REPLACE')
_vg = ob_kermit.vertex_groups.new(name='left_bicep')
for _i, _w in zip([0, 1, 2, 3, 4, 5, 6, 7, 8, 9, 10, 11, 12, 15, 16, 17, 18, 20, 21, 22, 23, 24, 25, 26, 27, 41, 42, 48, 49, 50, 51, 52, 53, 54, 55, 56, 57, 58, 59, 60, 61, 62, 63, 64, 65, 66, 67, 68, 69, 76, 77, 78, 80, 81, 82, 83, 84, 89, 90, 91, 92, 93, 94, 95, 96, 99, 100, 101, 102, 103, 104, 105, 106, 142, 143, 144, 145, 146, 147, 148, 149, 150, 151, 152, 153, 154, 155, 156, 157, 158, 159, 160, 161, 162, 163, 164, 165, 166, 167, 168, 169, 170, 171, 185, 186, 192, 193, 194, 195, 197, 199, 201, 203, 205, 206, 207, 209, 210, 211, 212, 213, 214, 215, 216, 217, 219, 220, 221, 222, 223, 224, 225, 226, 227, 228, 233, 234, 235, 236, 238, 239, 240, 243, 244, 286, 287, 288, 289, 290, 291, 292, 293, 296, 297, 298, 299, 300, 301, 302, 303, 304, 305, 306, 307, 308, 309, 310, 311, 312], [0.0, 0.0, 0.0, 0.0, 0.0, 0.0, 0.0, 0.0, 0.0, 0.0, 0.0, 0.0, 0.0, 0.0, 0.0, 0.0, 0.0, 0.0, 0.0, 0.0, 0.0, 0.0, 0.0, 0.0, 0.0, 0.0, 0.0, 0.0, 0.0, 0.0, 0.0, 0.0, 0.0, 0.0, 0.0351, 0.09223, 0.0, 0.0, 0.09397, 0.0, 0.0, 1.0, 0.06636, 0.9381, 0.0, 1.0, 0.0, 0.9975, 0.0, 0.0, 0.0, 0.0, 0.0, 0.0, 0.0, 0.0, 0.0, 1.0, 1.0, 1.0, 0.949, 0.0, 0.08609, 1.0, 1.0, 1.0, 0.7848, 0.0, 0.0, 0.0, 0.0, 0.0, 0.0, 0.02776, 0.0, 0.0, 0.0, 0.0, 0.0, 0.0, 0.0, 0.0, 0.0, 0.0, 0.0, 0.0, 0.0, 0.0, 0.0, 0.0, 0.0, 0.0, 0.0, 0.0, 0.0, 0.0, 0.0, 0.0, 0.0, 0.0, 0.0, 0.0, 0.0, 0.0, 0.0, 0.0, 0.0, 0.0, 0.0, 0.0, 0.0, 0.0, 0.0, 0.0, 0.0, 0.0, 0.0, 0.0, 0.0, 0.0, 0.0, 0.0, 0.0, 0.0, 0.0, 0.0, 0.0, 0.0, 0.0, 0.0, 0.0, 0.0, 0.0, 0.0, 0.0, 0.0, 0.0, 0.0, 0.0, 0.0, 0.0, 0.0, 0.0, 0.0, 0.0, 0.0, 0.0, 0.0, 0.0, 0.0, 0.0, 0.0, 0.0, 0.0, 0.0, 0.0, 0.0, 0.0, 0.0, 0.0, 0.0, 0.0, 0.0, 0.0, 0.0, 0.0, 0.0, 0.0, 0.0]): _vg.add([_i], _w, 'REPLACE')
_vg = ob_kermit.vertex_groups.new(name='left_forearm')
for _i, _w in zip([0, 1, 2, 4, 6, 8, 9, 10, 11, 12, 15, 16, 17, 18, 19, 21, 26, 27, 40, 41, 42, 43, 44, 45, 46, 47, 48, 49, 50, 51, 52, 53, 54, 55, 56, 57, 58, 59, 60, 61, 62, 63, 64, 65, 66, 67, 68, 69, 70, 71, 72, 73, 74, 75, 76, 77, 78, 79, 80, 81, 82, 83, 84, 85, 86, 87, 88, 89, 90, 91, 92, 93, 94, 95, 96, 97, 98, 99, 100, 101, 102, 103, 104, 105, 106, 107, 108, 142, 148, 153, 154, 155, 156, 157, 158, 159, 160, 161, 162, 163, 164, 165, 166, 167, 168, 169, 170, 171, 185, 186, 192, 193, 194, 195, 197, 198, 199, 201, 202, 203, 205, 206, 207, 208, 209, 210, 211, 212, 213, 214, 217, 220, 221, 222, 224, 225, 226, 227, 228, 229, 230, 231, 232, 233, 235, 236, 238, 239, 240, 241, 242, 244, 286, 288, 289, 290, 292, 293, 295, 296, 297, 298, 299, 300, 301, 302, 303, 304, 305, 306, 307, 308, 309, 310, 311, 312], [0.0, 0.0, 0.0, 0.0, 0.0, 0.00466, 0.0, 0.0, 0.0, 0.0, 0.0, 0.0, 0.005266, 0.0, 0.0, 0.0, 0.0, 0.0, 0.02047, 0.0, 0.0, 0.03534, 0.04441, 0.04464, 0.03023, 0.01244, 0.0, 0.0, 0.0, 0.0, 0.0, 0.0, 0.0, 0.0, 0.0, 0.0, 0.0, 0.0, 0.0, 0.0, 0.0, 0.0, 0.0, 0.0, 0.0, 0.0, 0.0, 0.0, 0.0, 0.0, 0.0, 0.0, 0.0, 0.0, 0.0, 0.0, 0.0, 0.0, 0.0, 0.0, 0.0, 0.0, 0.0, 1.0, 1.0, 1.0, 1.0, 0.1215, 0.1083, 0.0, 0.0, 0.0, 0.0, 0.0, 0.0, 1.0, 1.0, 0.09771, 0.0, 0.6388, 0.4287, 0.4102, 0.4619, 0.2025, 0.2703, 0.01054, 0.0004593, 0.0, 0.002424, 0.0, 0.0, 0.0, 0.0, 0.0, 0.0, 0.0, 0.0, 0.0, 0.0, 0.0, 0.0, 0.0, 0.0, 0.0, 0.0, 0.0, 0.0, 0.0, 0.0, 0.0, 0.0, 0.0, 0.0, 0.0, 0.0, 0.0, 0.0, 0.0, 0.0, 0.0, 0.0, 0.0, 0.0, 0.0, 0.0, 0.0, 0.0, 0.0, 0.0, 0.0, 0.0, 0.0, 0.0, 0.0, 0.0, 0.0, 0.0, 0.0, 0.0, 0.0, 0.0, 0.0, 0.0, 0.0, 0.0, 0.0, 0.0, 0.0, 0.0, 0.0, 0.0, 0.0, 0.0, 0.0, 0.0, 0.0, 0.0, 0.0, 0.0, 0.0, 0.0, 0.0, 0.0, 0.0, 0.0, 0.0, 0.0, 0.0, 0.0, 0.0, 0.0, 0.0, 0.0, 0.0, 0.0, 0.0]): _vg.add([_i], _w, 'REPLACE')
_vg = ob_kermit.vertex_groups.new(name='left_palm4')
for _i, _w in zip([55, 62, 64, 66, 68, 85, 86, 87, 88, 89, 90, 91, 92, 95, 96, 97, 98, 99, 100, 101, 102, 103, 104, 105, 106, 107, 108, 109, 110, 117], [0.0006688, 0.03192, 0.02232, 0.03388, 0.02401, 0.2211, 0.2229, 0.2212, 0.2246, 0.1073, 0.1061, 0.1303, 0.1314, 0.03129, 0.03346, 0.2193, 0.2247, 0.1166, 0.1182, 0.3539, 0.2403, 0.3667, 0.3133, 0.2843, 0.3794, 0.254, 0.005109, 0.8587, 0.4909, 0.0]): _vg.add([_i], _w, 'REPLACE')
_vg = ob_kermit.vertex_groups.new(name='left_finger4')
for _i, _w in zip([101, 102, 103, 104, 105, 106, 107, 108, 109, 110, 111, 112, 113, 114, 115, 117, 118, 119], [0.1351, 0.1016, 0.1612, 0.1009, 0.08015, 0.0731, 0.0, 0.0, 0.7902, 0.4542, 0.0, 0.0, 0.4698, 0.0, 0.4877, 0.4782, 0.0, 0.0]): _vg.add([_i], _w, 'REPLACE')
_vg = ob_kermit.vertex_groups.new(name='left_palm3')
for _i, _w in zip([62, 64, 66, 68, 85, 86, 87, 88, 89, 90, 91, 92, 95, 96, 97, 98, 99, 100, 101, 102, 107], [0.02525, 0.0157, 0.02698, 0.01715, 0.1957, 0.195, 0.1929, 0.1918, 0.09648, 0.09572, 0.1207, 0.1215, 0.02426, 0.02609, 0.1925, 0.1924, 0.1062, 0.1071, 0.01107, 0.07532, 0.7099]): _vg.add([_i], _w, 'REPLACE')
_vg = ob_kermit.vertex_groups.new(name='left_finger3')
for _i, _w in zip([107, 108, 109, 110, 111, 112, 113, 114, 115, 116, 117, 118, 119], [0.005307, 0.0, 0.0, 1.0, 0.0, 0.0, 0.06367, 0.0, 0.0, 0.0, 1.0, 1.0, 0.0]): _vg.add([_i], _w, 'REPLACE')
_vg = ob_kermit.vertex_groups.new(name='left_palm2')
for _i, _w in zip([62, 64, 66, 68, 85, 86, 87, 88, 89, 90, 91, 92, 95, 96, 97, 98, 99, 100, 101, 102, 103, 104, 105, 106, 108], [0.02844, 0.01888, 0.03021, 0.02035, 0.2087, 0.2073, 0.2079, 0.2056, 0.1015, 0.1008, 0.1254, 0.1261, 0.02766, 0.02951, 0.2075, 0.2054, 0.1114, 0.1121, 0.1039, 0.09422, 0.1363, 0.1716, 0.09883, 0.1074, 0.5073]): _vg.add([_i], _w, 'REPLACE')
_vg = ob_kermit.vertex_groups.new(name='left_finger2')
for _i, _w in zip([101, 102, 103, 104, 105, 106, 107, 108, 109, 110, 111, 112, 113, 118, 119], [0.03775, 0.055, 0.02777, 0.02531, 0.06606, 0.06381, 0.08112, 0.1861, 0.006955, 0.06262, 0.3295, 1.0, 0.04784, 0.605, 0.9048]): _vg.add([_i], _w, 'REPLACE')
_vg = ob_kermit.vertex_groups.new(name='left_palm1')
for _i, _w in zip([62, 64, 66, 68, 85, 86, 87, 88, 89, 90, 91, 92, 95, 96, 97, 98, 99, 100, 101, 102, 103, 104, 105, 106, 108], [0.03017, 0.02053, 0.03196, 0.02202, 0.2171, 0.2151, 0.2144, 0.212, 0.104, 0.1034, 0.128, 0.1286, 0.02947, 0.03132, 0.2152, 0.2122, 0.1141, 0.1148, 0.1974, 0.1528, 0.1897, 0.2046, 0.1354, 0.1367, 0.3529]): _vg.add([_i], _w, 'REPLACE')
_vg = ob_kermit.vertex_groups.new(name='left_finger1')
for _i, _w in zip([101, 102, 103, 104, 105, 106, 107, 108, 111, 112, 113, 114, 116, 118, 119], [0.06528, 0.094, 0.04592, 0.03205, 0.1105, 0.06245, 0.105, 0.0, 0.5844, 0.0, 0.0, 0.6334, 1.012, 0.0, 0.6493]): _vg.add([_i], _w, 'REPLACE')
_vg = ob_kermit.vertex_groups.new(name='right_shoulder')
for _i, _w in zip([0, 1, 2, 3, 4, 5, 6, 7, 8, 9, 17, 18, 42, 49, 52, 53, 54, 55, 56, 57, 58, 59, 60, 61, 62, 63, 64, 65, 66, 67, 68, 69, 93, 94, 95, 96, 186, 193, 196, 197, 198, 199, 200, 201, 202, 203, 204, 205, 206, 207, 208, 209, 210, 211, 212, 213, 221, 233, 234, 235, 236, 237, 238, 239, 240, 243, 244], [0.05065, 0.1849, 0.01678, 0.1741, 0.1614, 0.1333, 0.06504, 0.1062, 0.1746, 0.1477, 0.1876, 0.1739, 0.01855, 0.008541, 0.02659, 0.03003, 0.01369, 0.05549, 0.05467, 0.05495, 0.05634, 0.04861, 0.04384, 0.009423, 0.02837, 0.04875, 0.02181, 0.01399, 0.02931, 0.05016, 0.02351, 0.01904, 0.05367, 0.0548, 0.02632, 0.02768, 0.08591, 0.1074, 0.1883, 0.198, 0.2646, 1.0, 1.0, 1.0, 1.0, 1.0, 1.0, 0.1137, 0.9306, 1.0, 0.878, 0.1051, 0.9241, 1.0, 0.8722, 0.6182, 0.01581, 0.04056, 0.01411, 0.05394, 0.0635, 1.0, 1.0, 0.9672, 0.9458, 0.00185, 0.04208]): _vg.add([_i], _w, 'REPLACE')
_vg = ob_kermit.vertex_groups.new(name='right_bicep')
for _i, _w in zip([200, 204, 206, 208, 210, 212, 233, 234, 235, 236, 237, 239, 240, 243, 244], [0.002878, 0.02005, 1.0, 0.9126, 1.0, 0.2589, 1.0, 1.0, 1.0, 1.0, 0.02503, 0.7846, 0.9404, 1.0, 1.0]): _vg.add([_i], _w, 'REPLACE')
_vg = ob_kermit.vertex_groups.new(name='right_forearm')
for _i, _w in zip([229, 230, 231, 232, 233, 234, 235, 236, 241, 242, 243, 244, 245, 247, 248, 249, 250], [1.0, 1.0, 1.0, 1.0, 0.01512, 0.03201, 0.04008, 0.04021, 1.0, 1.0, 0.07403, 0.02818, 0.04206, 0.8124, 0.9107, 0.04477, 0.1328]): _vg.add([_i], _w, 'REPLACE')
_vg = ob_kermit.vertex_groups.new(name='right_palm1')
for _i, _w in zip([188, 189, 216, 219, 245, 246, 247, 248, 249, 250, 252, 255, 256, 262, 263], [0.0, 0.0, 0.0, 0.0, 0.0, 0.1803, 0.0, 0.0, 0.4119, 0.4165, 0.1513, 0.8693, 0.0, 0.0, 0.0]): _vg.add([_i], _w, 'REPLACE')
_vg = ob_kermit.vertex_groups.new(name='right_finger1')
for _i, _w in zip([252, 255, 256, 260, 263], [0.00334, 0.8843, 0.04943, 0.2519, 0.08676]): _vg.add([_i], _w, 'REPLACE')
_vg = ob_kermit.vertex_groups.new(name='right_palm2')
for _i, _w in zip([251, 252, 254, 255, 256, 257, 260, 261, 262, 263], [0.0, 0.8231, 0.0, 0.05705, 0.7915, 0.168, 0.163, 0.0, 0.09642, 0.2118]): _vg.add([_i], _w, 'REPLACE')
_vg = ob_kermit.vertex_groups.new(name='right_finger2')
for _i, _w in zip([252, 255, 256, 258, 260, 262, 263], [0.02773, 0.0, 0.0, 1.041, 0.5743, 0.008853, 0.0]): _vg.add([_i], _w, 'REPLACE')
_vg = ob_kermit.vertex_groups.new(name='right_palm3')
for _i, _w in zip([251, 252, 253, 254, 256, 259, 261, 262], [0.8323, 0.0, 0.0, 0.7828, 0.01587, 0.06466, 0.0, 0.08953]): _vg.add([_i], _w, 'REPLACE')
_vg = ob_kermit.vertex_groups.new(name='right_finger3')
for _i, _w in zip([251, 253, 254, 257, 259, 261, 262], [0.03042, 0.0, 0.04618, 1.061, 0.3558, 0.0, 0.007383]): _vg.add([_i], _w, 'REPLACE')
_vg = ob_kermit.vertex_groups.new(name='right_palm4')
for _i, _w in zip([174, 176, 178, 180, 182, 245, 246, 247, 248, 249, 250, 251, 253, 261, 271, 272, 277, 282, 283, 284], [0.0, 0.0, 0.0, 0.0, 0.0, 0.0, 0.0, 0.0, 0.0, 0.0, 0.0, 0.09274, 0.4677, 0.307, 0.0, 0.0, 0.0, 0.0, 0.0, 0.0]): _vg.add([_i], _w, 'REPLACE')
_vg = ob_kermit.vertex_groups.new(name='right_finger4')
for _i, _w in zip([253, 254, 259, 261], [0.6635, 0.001345, 0.5677, 0.06418]): _vg.add([_i], _w, 'REPLACE')
_vg = ob_kermit.vertex_groups.new(name='Bone.043')
for _i, _w in zip([0, 1, 2, 3, 4, 5, 8, 9, 15, 17, 18, 19, 20, 21, 22, 23, 24, 25, 26, 27, 42, 49, 55, 56, 57, 58, 59, 60, 61, 62, 63, 64, 65, 66, 67, 68, 69, 81, 82, 83, 84, 86, 87, 88, 89, 90, 91, 92, 93, 94, 95, 96, 98, 99, 100, 142, 143, 144, 145, 146, 147, 148, 149, 150, 151, 152, 153, 154, 155, 156, 157, 158, 159, 160, 161, 163, 164, 165, 166, 167, 168, 169, 170, 171, 186, 193, 199, 202, 203, 205, 207, 209, 211, 212, 225, 228, 230, 232, 236, 238, 240, 242, 244, 245, 246, 248, 249, 250, 286, 287, 288, 289, 290, 291, 292, 293, 294, 295, 296, 297, 298, 299, 300, 301, 302, 303, 304, 305, 306, 307, 308, 309, 310, 311, 312], [0.0, 0.0, 0.06555, 0.004828, 0.0, 0.0351, 0.0005733, 0.0, 0.0, 0.001116, 0.0, 0.827, 0.3066, 0.04554, 0.2832, 0.0812, 0.2014, 0.4962, 0.8171, 0.0376, 0.0, 0.0, 0.0, 0.07223, 0.0, 0.0, 0.0, 0.0139, 0.0, 0.01014, 0.0, 0.02633, 0.0, 0.0, 0.0, 0.0, 0.002854, 0.08197, 0.09432, 0.1278, 0.1391, 0.0, 0.0, 0.0, 0.0, 0.001065, 0.009882, 0.01324, 0.04328, 0.0, 0.05164, 0.0, 0.0, 0.004506, 0.0, 0.4665, 0.2227, 0.2486, 0.3015, 0.2271, 0.2367, 0.2378, 0.2465, 0.2161, 0.2231, 0.2824, 0.5047, 0.2698, 0.7527, 0.651, 0.7916, 0.5922, 0.7895, 0.07099, 0.7162, 0.7999, 0.7139, 0.2087, 0.2572, 0.1375, 0.2569, 0.2233, 0.2373, 0.171, 0.0, 0.0001078, 0.0, 0.0, 0.0, 0.0003731, 0.0, 0.0, 0.0, 0.0, 0.06282, 0.02867, 0.0, 0.0, 0.0, 0.0, 0.0, 0.0, 0.0, 0.0, 0.0, 0.0, 0.0, 0.0, 0.7444, 0.2892, 0.2288, 0.2602, 0.06341, 0.2815, 0.1441, 0.1131, 0.1396, 0.08718, 0.1925, 0.7545, 0.004269, 0.8365, 0.7983, 0.8689, 0.7786, 0.8551, 0.8201, 0.859, 0.07611, 0.06299, 0.06448, 0.05057, 0.08067, 0.1121, 0.06472]): _vg.add([_i], _w, 'REPLACE')
_vg = ob_kermit.vertex_groups.new(name='neck')
for _i, _w in zip([0, 1, 2, 3, 4, 5, 7, 8, 13, 14, 15, 16, 17, 19, 20, 21, 22, 23, 24, 25, 26, 27, 42, 48, 49, 52, 54, 55, 56, 57, 58, 60, 61, 62, 63, 64, 65, 66, 67, 68, 69, 76, 77, 78, 79, 80, 81, 82, 83, 84, 90, 93, 94, 95, 96, 142, 143, 144, 145, 146, 147, 148, 149, 150, 151, 152, 153, 154, 155, 156, 157, 158, 159, 160, 161, 162, 163, 164, 165, 166, 167, 168, 169, 170, 171, 186, 192, 193, 194, 195, 196, 201, 202, 204, 205, 207, 208, 209, 222, 223, 224, 225, 226, 227, 228, 234, 237, 243, 286, 287, 288, 289, 290, 291, 292, 293, 294, 295, 296, 297, 298, 299, 300, 301, 302, 303, 304, 305, 306, 307, 308, 309, 310, 311, 312], [0.0, 0.004431, 0.0, 0.0, 0.0, 0.0, 0.0, 0.0, 0.0, 0.0, 0.0, 0.0, 0.0, 0.0, 0.0, 0.7723, 0.3869, 0.4638, 1.0, 0.0, 0.0, 0.993, 0.0, 0.0, 0.0, 0.0, 0.0, 0.03392, 0.0, 0.0, 0.0, 0.0, 0.0, 0.0, 0.0, 0.0, 0.0, 0.0, 0.0, 0.0, 0.0, 0.0, 0.0, 0.0, 0.0, 0.0, 0.0, 0.0, 0.0, 0.0, 0.0, 0.0, 0.006365, 0.0, 0.006086, 0.0, 0.0, 0.0, 0.0, 0.4398, 0.4356, 0.2491, 0.1722, 0.3636, 0.2125, 0.5311, 0.0, 0.8966, 0.0, 0.0, 0.0, 0.0, 0.09607, 0.05998, 0.0, 0.6001, 0.0, 0.3374, 0.9713, 0.9192, 0.9537, 0.0, 0.1475, 0.0, 0.3181, 0.0, 0.0, 0.0, 0.0, 0.0, 0.0, 0.0, 0.0, 0.0, 0.0, 0.0, 0.0, 0.0, 0.0, 0.0, 0.0, 0.0, 0.0, 0.0, 0.0, 0.0, 0.0, 0.0, 0.0, 0.0, 0.0, 0.0, 0.9955, 0.0, 0.0, 1.0, 0.9868, 0.9898, 0.1004, 0.0, 0.8106, 0.0, 0.0, 0.0, 0.0, 0.0, 0.0, 0.0, 0.9654, 0.9559, 0.9735, 0.0, 0.0, 0.0, 0.0]): _vg.add([_i], _w, 'REPLACE')
_vg = ob_kermit.vertex_groups.new(name='upper_jaw')
for _i, _w in zip([19, 20, 21, 22, 23, 24, 26, 27, 42, 49, 55, 56, 57, 58, 61, 62, 63, 65, 66, 67, 81, 82, 83, 84, 93, 95, 142, 143, 144, 145, 146, 147, 148, 149, 150, 151, 152, 153, 154, 155, 156, 157, 158, 159, 160, 161, 162, 163, 164, 165, 166, 167, 168, 169, 170, 171, 286, 287, 288, 289, 290, 291, 292, 293, 294, 295, 296, 297, 298, 299, 300, 301, 302, 303, 304, 305, 306, 307, 308, 309, 310, 311, 312], [0.03707, 0.3217, 0.9252, 0.3861, 0.853, 0.5412, 0.05402, 0.9472, 0.004038, 0.02949, 0.01083, 0.06568, 0.1563, 0.04784, 0.02829, 0.05378, 0.1394, 0.0136, 0.02576, 0.0724, 0.008216, 0.011, 0.02333, 0.01921, 0.02849, 0.02292, 0.1201, 0.2537, 0.2174, 0.1968, 0.5848, 0.3597, 0.3371, 0.449, 0.4592, 0.4579, 0.3342, 0.1439, 0.6401, 0.07298, 0.1019, 0.06257, 0.1188, 0.06264, 0.8695, 0.08327, 0.9682, 0.06404, 0.0908, 0.7858, 0.7182, 0.8563, 0.687, 0.7712, 0.7476, 0.8221, 0.09193, 0.3574, 0.4614, 0.4849, 0.9181, 0.4178, 0.6871, 0.7978, 0.7032, 0.8232, 0.646, 0.1282, 0.969, 0.0719, 0.0987, 0.04529, 0.1122, 0.05854, 0.08382, 0.04057, 0.9177, 0.932, 0.9279, 0.945, 0.9125, 0.8826, 0.9271]): _vg.add([_i], _w, 'REPLACE')
_vg = ob_kermit.vertex_groups.new(name='torse')
for _i, _w in zip([1, 3, 4, 5, 6, 7, 8, 9, 10, 11, 12, 13, 14, 17, 18, 29, 31, 33, 35, 39, 40, 41, 43, 44, 45, 46, 47, 48, 50, 51, 52, 53, 54, 55, 56, 57, 58, 59, 60, 62, 63, 64, 66, 67, 68, 69, 70, 71, 72, 73, 74, 75, 76, 77, 78, 79, 80, 89, 90, 91, 92, 93, 94, 95, 96, 99, 100, 173, 175, 177, 179, 181, 183, 184, 187, 188, 189, 190, 191, 196, 197, 198, 199, 203, 204, 208, 210, 212, 213, 214, 215, 216, 217, 218, 219, 220, 221, 224, 233, 234, 235, 236, 237, 238, 240, 243, 244], [1.0, 0.1194, 0.09146, 0.04018, 1.0, 1.0, 1.0, 1.0, 0.1989, 0.04149, 1.0, 0.6949, 0.03596, 0.1891, 1.0, 0.0, 0.0, 0.0, 0.0, 0.0, 0.0, 0.066, 0.0, 0.0, 0.0, 0.0, 0.0, 0.0933, 0.1219, 0.09128, 1.0, 1.0, 1.0, 0.0905, 0.06325, 0.0423, 0.05537, 0.8287, 1.0, 0.0, 0.04377, 0.01666, 0.0, 0.05185, 0.0, 0.9475, 0.0, 0.0, 0.0, 0.0, 0.0, 0.0, 1.0, 1.0, 0.08042, 0.07638, 0.4813, 0.0, 0.0, 0.0, 0.0, 0.3063, 0.1458, 0.0, 0.0, 0.0, 0.0, 0.0, 0.0, 0.0, 0.0, 0.0, 0.0, 0.0, 0.0, 0.0, 0.0, 0.0, 0.0, 1.0, 1.0, 1.0, 0.003772, 1.0, 0.9367, 0.01539, 0.0, 0.03109, 0.4016, 0.0, 0.0, 0.0, 0.0, 0.0, 0.0, 0.3589, 1.0, 0.8055, 0.0, 0.0, 0.0, 0.0, 0.03006, 0.5882, 0.0, 0.0, 0.0]): _vg.add([_i], _w, 'REPLACE')
_vg = ob_kermit.vertex_groups.new(name='lower_jaw')
for _i, _w in zip([0, 1, 2, 3, 4, 5, 6, 8, 9, 10, 11, 12, 14, 15, 17, 18, 19, 20, 21, 22, 23, 24, 25, 26, 27, 41, 42, 48, 49, 50, 51, 52, 53, 54, 55, 56, 57, 58, 59, 60, 61, 62, 63, 64, 65, 66, 67, 68, 69, 73, 76, 77, 78, 79, 81, 82, 83, 84, 85, 86, 87, 88, 89, 90, 91, 92, 93, 94, 95, 96, 97, 98, 99, 100, 101, 102, 103, 104, 105, 106, 107, 108, 110, 111, 112, 118, 119, 142, 143, 144, 145, 146, 147, 148, 149, 150, 151, 152, 153, 154, 155, 156, 157, 158, 159, 160, 161, 163, 164, 165, 166, 167, 168, 169, 170, 171, 185, 186, 192, 193, 194, 195, 196, 197, 198, 199, 200, 201, 202, 203, 205, 206, 207, 209, 210, 211, 212, 213, 214, 216, 217, 218, 219, 220, 221, 222, 223, 224, 225, 227, 228, 229, 230, 231, 232, 233, 235, 236, 238, 239, 240, 241, 242, 243, 244, 245, 246, 247, 248, 249, 250, 251, 252, 254, 255, 256, 258, 260, 261, 262, 263, 286, 287, 288, 289, 290, 291, 292, 293, 294, 295, 296, 297, 298, 299, 300, 301, 302, 303, 304, 305, 306, 307, 308, 309, 310, 311, 312], [0.0, 0.0, 0.0, 0.004818, 0.0, 0.0, 0.0, 0.0, 0.0, 0.0, 0.0, 0.0, 0.0, 0.103, 0.0, 0.0, 1.0, 0.3065, 0.04299, 0.283, 0.08005, 0.2007, 0.4962, 1.0, 0.03242, 0.0, 0.0, 0.0, 0.0, 0.0, 0.0, 0.0, 0.0, 0.0, 0.0, 0.07222, 0.0, 0.0, 0.0, 0.01389, 0.0, 0.0, 0.0, 0.02501, 0.0, 0.0, 0.0, 0.0, 0.0, 0.0, 0.0, 0.0, 0.0, 0.0, 0.0, 0.09417, 0.1267, 0.1217, 0.0, 0.0, 0.0, 0.0, 0.0, 0.0, 0.0, 0.0, 0.04327, 0.0, 0.05163, 0.0, 0.0, 0.0, 0.0045, 0.0, 0.0, 0.0, 0.0, 0.0, 0.0, 0.0, 0.0, 0.0, 0.0, 0.0, 0.0, 0.0, 0.0, 1.0, 0.2217, 0.2471, 1.0, 0.2234, 0.2358, 0.236, 0.2435, 0.2148, 0.221, 0.2796, 1.0, 0.26, 1.0, 1.0, 1.0, 0.9307, 1.0, 0.0704, 1.0, 1.0, 1.0, 0.1701, 0.2114, 0.12, 0.244, 0.3186, 0.2667, 0.4742, 0.0, 0.0, 0.0, 0.0, 0.0, 0.0, 0.0, 0.0, 0.0, 0.0, 0.0, 0.0, 0.0, 0.0, 0.0, 0.0, 0.0, 0.0, 0.0, 0.0, 0.0, 0.0, 0.0, 0.0, 0.0, 0.0, 0.0, 0.0, 0.0, 0.0, 0.0, 0.0, 0.137, 0.0, 0.01909, 0.0, 0.0, 0.0, 0.0, 0.0, 0.0, 0.0, 0.0, 0.0, 0.0, 0.0, 0.0, 0.0, 0.0, 0.0, 0.0, 0.0, 0.0, 0.0, 0.0, 0.0, 0.0, 0.0, 0.0, 0.0, 0.0, 0.0, 0.0, 0.0, 0.0, 1.0, 0.2892, 0.272, 0.9304, 0.06306, 0.2814, 0.1441, 0.1128, 0.1393, 0.08699, 0.1923, 1.0, 0.003323, 1.0, 1.0, 1.0, 1.0, 1.0, 1.0, 1.0, 0.07463, 0.06203, 0.06245, 0.1688, 0.317, 0.2951, 0.4131]): _vg.add([_i], _w, 'REPLACE')
_m = ob_kermit.modifiers.new('Armature', 'ARMATURE')
_m.object = ob_armature
_m = ob_kermit.modifiers.new('Auto Smooth', 'NODES')
_m.node_group = ng_auto_smooth
_gi = [s.identifier for s in ng_auto_smooth.interface.items_tree if s.item_type == 'SOCKET' and s.in_out == 'INPUT']
_m[_gi[1]] = 0.5236  # Angle
ob_armature.location = (0.0, 0.0, 8.372)
ob_armature.scale = (1.0, 1.0, 1.525)

# ---- collection membership
col_collection.objects.link(ob_kermit)
col_collection.objects.link(ob_armature)

# ---- scene / render settings (as saved in the file)
scene.frame_start = 1; scene.frame_end = 250; scene.frame_set(24)
scene.render.engine = 'BLENDER_EEVEE_NEXT'
scene.cycles.sampling_pattern = 'TABULATED_SOBOL'
bpy.context.view_layer.update()

# ---- added for rendering (the .blend has no active camera and no usable light): camera, sun
cam_auto = bpy.data.cameras.new('AutoCamera')
cam_auto.lens = 50.0
cam_auto.sensor_width = 36.0
cam_auto.clip_end = 1000.0
ob_auto_camera = bpy.data.objects.new('AutoCamera', cam_auto)
scene.collection.objects.link(ob_auto_camera)
ob_auto_camera.location = (19.5248, -23.7634, 21.6712)
ob_auto_camera.rotation_euler = (1.09748, -7.21219e-08, 0.694738)
scene.camera = ob_auto_camera
light_auto_sun = bpy.data.lights.new('AutoSun', 'SUN')
light_auto_sun.energy = 3.0
light_auto_sun.angle = 0.0523599
ob_auto_sun = bpy.data.objects.new('AutoSun', light_auto_sun)
scene.collection.objects.link(ob_auto_sun)
ob_auto_sun.rotation_euler = (0.872665, 0.174533, 0.523599)
bpy.context.view_layer.update()
